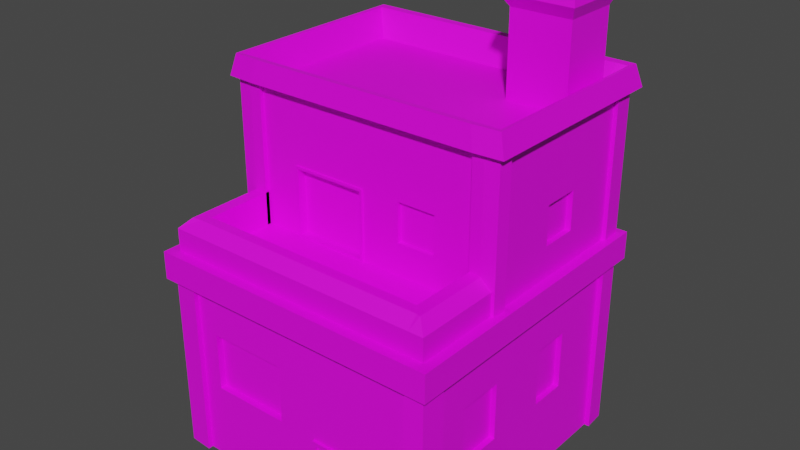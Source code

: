 # Source: Building03.blend  (saved by Blender 3.6.11; exported with 4.5.12 LTS)
import bpy
from mathutils import Matrix  # noqa: F401  (used for matrix-valued properties, if any)

bpy.ops.wm.read_factory_settings(use_empty=True)
scene = bpy.context.scene
scene.name = 'Scene'

# ---- collections
col_collection = bpy.data.collections.new('Collection'); scene.collection.children.link(col_collection)

# ---- images (referenced by path relative to the original .blend; pixels are not part of the script)
import os
ASSET_DIR = os.environ.get("B2B_ASSET_DIR", "")  # directory of the original .blend (textures are referenced by path, not embedded)
HERE = os.path.dirname(os.path.abspath(__file__))  # packed textures are extracted next to this script under _unpacked/

def load_image(name, relpath, width, height, colorspace="sRGB"):
    """Load a texture the original file referenced (path relative to the .blend, or extracted next to this script)."""
    p = next((c for c in (os.path.join(HERE, relpath), os.path.join(ASSET_DIR, relpath)) if relpath and os.path.exists(c)), "")
    if p:
        img = bpy.data.images.load(p, check_existing=True)
        img.name = name
    else:  # same state as the original file: an image datablock whose file is absent (Cycles renders it pink)
        img = bpy.data.images.new(name, width, height)
        img.source = "FILE"
        img.filepath = "//" + (relpath or name)
    img.colorspace_settings.name = colorspace
    return img
img_new_color_atlas_psd = load_image('new_color_atlas.psd', 'new_color_atlas.psd', 1024, 1024, 'sRGB')

# ---- materials (node trees are filled in below, after node groups)
mat_material_001 = bpy.data.materials.new('Material.001')
mat_material_001.use_transparent_shadow = False

# ---- material node trees
mat_material_001.use_nodes = True; mat_material_001.node_tree.nodes.clear()
_N = mat_material_001.node_tree.nodes; _L = mat_material_001.node_tree.links
n0 = _N.new('ShaderNodeBsdfPrincipled'); n0.name = 'Principled BSDF'; n0.location = (10, 300)
n0.distribution = 'GGX'
n0.subsurface_method = 'RANDOM_WALK_SKIN'
n0.inputs[3].default_value = 1.45
n0.inputs[27].default_value = (0.0, 0.0, 0.0, 1.0)
n0.inputs[28].default_value = 1.0
n1 = _N.new('ShaderNodeOutputMaterial'); n1.name = 'Material Output'; n1.location = (300, 300)
n2 = _N.new('ShaderNodeTexImage'); n2.name = 'Image Texture'; n2.location = (-296, 216)
n2.image = img_new_color_atlas_psd
_L.new(n0.outputs[0], n1.inputs[0])
_L.new(n2.outputs[0], n0.inputs[0])
n1.is_active_output = True

# ---- world
world_world = bpy.data.worlds.new('World'); scene.world = world_world
world_world.use_nodes = True; world_world.node_tree.nodes.clear()
_N = world_world.node_tree.nodes; _L = world_world.node_tree.links
n0 = _N.new('ShaderNodeOutputWorld'); n0.name = 'World Output'; n0.location = (300, 300)
n1 = _N.new('ShaderNodeBackground'); n1.name = 'Background'; n1.location = (10, 300)
n1.inputs[0].default_value = (0.05088, 0.05088, 0.05088, 1.0)
_L.new(n1.outputs[0], n0.inputs[0])
n0.is_active_output = True
world_world.color = (0.05088, 0.05088, 0.05088)
world_world.use_sun_shadow = False
world_world.sun_shadow_jitter_overblur = 0.0

# ---- meshes
me_plane_002 = bpy.data.meshes.new('Plane.002')
me_plane_002.from_pydata([(-2.503, 2.407, 0.6959), (2.447, 2.407, 0.6959), (-2.416, 2.407, 6.154), (2.447, 2.407, 6.154), (-2.416, 2.407, 3.425), (2.447, 2.407, 3.425), (2.447, -1.822, 0.6959), (2.447, -1.822, 3.425), (2.447, -0.8206, 6.154), (2.447, -0.8206, 3.425), (-2.416, -0.74, 6.154), (-2.416, -0.74, 3.425), (0.4186, -0.8206, 6.154), (0.4186, -0.8206, 3.425), (-2.461, -2.429, 0.7943), (0.2588, -2.429, 0.7943), (-2.461, -2.429, 3.514), (0.2588, -2.429, 3.514)], [], [(4, 2, 3, 5), (0, 4, 5, 1), (5, 7, 6, 1), (3, 8, 9, 5), (4, 11, 10, 2), (8, 12, 13, 9), (14, 15, 17, 16)])
_uv = me_plane_002.uv_layers.new(name='UVMap')
_uv.uv.foreach_set('vector', [0.4515, 0.1951, 0.4515, 0.1907, 0.4427, 0.1907, 0.4427, 0.1951, 0.4515, 0.1995, 0.4515, 0.1951, 0.4427, 0.1951, 0.4427, 0.1995, 0.4427, 0.1951, 0.4427, 0.1951, 0.4427, 0.1995, 0.4427, 0.1995, 0.4427, 0.1907, 0.4427, 0.1907, 0.4427, 0.1951, 0.4427, 0.1951, 0.4515, 0.1951, 0.4515, 0.1951, 0.4515, 0.1907, 0.4515, 0.1907, 0.4427, 0.1907, 0.4427, 0.1907, 0.4427, 0.1951, 0.4427, 0.1951, 0.4315, 0.2013, 0.4161, 0.2013, 0.4161, 0.1859, 0.4315, 0.1859])
me_plane_002.materials.append(mat_material_001)
me_plane_002.update()
me_plane_001 = bpy.data.meshes.new('Plane.001')
me_plane_001.from_pydata([(-2.548, -2.548, 0.0), (2.548, -2.548, 0.0), (-2.548, 2.548, 0.0), (2.548, 2.548, 0.0), (-2.548, 2.548, 3.814), (-2.548, -2.548, 3.814), (2.548, -2.548, 3.814), (2.548, 2.548, 3.814), (-2.548, 2.548, 3.305), (2.548, -2.548, 3.305), (2.548, 2.548, 3.305), (-2.548, -2.548, 3.305), (-2.736, 2.736, 3.814), (-2.736, -2.736, 3.814), (2.736, -2.736, 3.814), (2.736, 2.736, 3.814), (-2.736, 2.736, 3.305), (2.736, -2.736, 3.305), (2.736, 2.736, 3.305), (-2.736, -2.736, 3.305), (-2.548, -2.176, 0.0), (2.548, -2.176, 0.0), (-2.548, -2.176, 3.814), (2.548, -2.176, 3.814), (-2.548, -2.176, 1.416), (2.548, -2.176, 1.416), (-2.548, -2.176, 3.305), (2.548, -2.176, 3.305), (-2.736, -2.336, 3.814), (2.736, -2.336, 3.814), (-2.736, -2.336, 3.305), (2.736, -2.336, 3.305), (2.548, -0.8978, 0.0), (2.548, -0.8978, 3.814), (-2.548, -0.8978, 1.416), (-2.548, -0.8978, 3.305), (2.736, -0.964, 3.814), (-2.736, -0.964, 3.305), (-2.548, -0.8978, 0.0), (-2.548, -0.8978, 3.814), (2.548, -0.8978, 1.416), (2.548, -0.8978, 3.305), (-2.736, -0.964, 3.814), (2.736, -0.964, 3.305), (-2.124, -0.8978, 3.814), (-2.124, -2.176, 3.814), (2.134, -2.176, 3.814), (2.134, -0.8978, 3.814), (2.548, -0.8978, 6.399), (2.548, 2.548, 6.399), (-2.548, 2.548, 6.399), (-2.548, -0.8978, 6.399), (-2.124, -0.8978, 6.399), (2.134, -0.8978, 6.399), (2.548, -0.8978, 6.766), (2.548, 2.548, 6.766), (-2.548, 2.548, 6.766), (-2.548, -0.8978, 6.766), (-2.124, -0.8978, 6.766), (2.134, -0.8978, 6.766), (2.721, -1.047, 6.388), (2.721, 2.77, 6.388), (-2.721, 2.77, 6.388), (-2.721, -1.047, 6.388), (-2.201, -1.081, 6.388), (2.211, -1.081, 6.388), (2.615, -0.9839, 6.777), (2.615, 2.684, 6.777), (-2.615, 2.684, 6.777), (-2.615, -0.9839, 6.777), (-2.115, -1.017, 6.777), (2.125, -1.017, 6.777), (2.377, -0.8203, 6.246), (2.271, 2.293, 6.246), (-2.376, 2.393, 6.246), (-2.376, -0.8203, 6.246), (-1.981, -0.8203, 6.246), (1.991, -0.8203, 6.246), (-1.82, -2.548, 0.0), (-1.092, -2.548, 0.0), (-0.364, -2.548, 0.0), (0.4326, -2.548, 0.0686), (1.024, -2.548, 0.0686), (1.82, -2.548, 0.0), (-1.82, -2.548, 3.814), (-1.092, -2.548, 3.814), (-0.364, -2.548, 3.814), (0.364, -2.548, 3.814), (1.092, -2.548, 3.814), (1.82, -2.548, 3.814), (1.82, -2.548, 1.416), (1.024, -2.548, 1.348), (0.4326, -2.548, 1.348), (-0.364, -2.548, 1.416), (-1.092, -2.548, 1.416), (-1.82, -2.548, 1.416), (1.82, -2.548, 3.305), (1.092, -2.548, 3.305), (0.364, -2.548, 3.305), (-0.364, -2.548, 3.305), (-1.092, -2.548, 3.305), (-1.82, -2.548, 3.305), (-1.954, -2.736, 3.814), (-1.173, -2.736, 3.814), (-0.3909, -2.736, 3.814), (0.3909, -2.736, 3.814), (1.173, -2.736, 3.814), (1.954, -2.736, 3.814), (1.954, -2.736, 3.305), (1.173, -2.736, 3.305), (0.3909, -2.736, 3.305), (-0.3909, -2.736, 3.305), (-1.173, -2.736, 3.305), (-1.954, -2.736, 3.305), (0.364, -2.548, 0.0), (1.092, -2.548, 0.0), (1.092, -2.548, 1.416), (0.364, -2.548, 1.416), (0.4326, -2.546, 0.0686), (1.024, -2.546, 0.0686), (1.024, -2.546, 1.348), (0.4326, -2.546, 1.348), (0.364, -2.548, 0.0), (1.092, -2.548, 0.0), (1.092, -2.548, 1.416), (0.364, -2.548, 1.416), (0.4326, -2.548, 0.0686), (1.024, -2.548, 0.0686), (1.024, -2.548, 1.348), (0.4326, -2.548, 1.348), (0.364, -2.594, 0.0), (1.092, -2.594, 0.0), (1.092, -2.594, 1.416), (0.364, -2.594, 1.416), (0.4326, -2.594, 0.0686), (1.024, -2.594, 0.0686), (1.024, -2.594, 1.348), (0.4326, -2.594, 1.348), (-2.548, -1.537, 0.0), (-2.548, -1.537, 3.814), (2.548, -1.537, 1.416), (2.548, -1.537, 3.305), (-2.736, -1.65, 3.814), (2.736, -1.65, 3.305), (2.548, -1.537, 0.0), (2.548, -1.537, 3.814), (-2.548, -1.537, 1.416), (-2.548, -1.537, 3.305), (2.736, -1.65, 3.814), (-2.736, -1.65, 3.305), (-2.124, -1.537, 3.814), (2.134, -1.537, 3.814), (2.548, -0.2086, 0.0), (2.548, 0.4806, 0.0), (2.548, 1.17, 0.0), (2.548, 2.213, 0.0), (2.548, -0.2086, 3.814), (2.548, 0.4806, 3.814), (2.548, 1.17, 3.814), (2.548, 2.213, 3.814), (-2.548, -0.2086, 1.416), (-2.548, 0.4806, 1.416), (-2.548, 1.17, 1.416), (-2.548, 2.213, 1.416), (-2.548, -0.2086, 3.305), (-2.548, 0.4806, 3.305), (-2.548, 1.17, 3.305), (-2.548, 2.213, 3.305), (2.736, -0.224, 3.814), (2.736, 0.5161, 3.814), (2.736, 1.256, 3.814), (2.736, 2.377, 3.814), (-2.736, -0.224, 3.305), (-2.736, 0.5161, 3.305), (-2.736, 1.256, 3.305), (-2.736, 2.377, 3.305), (-2.548, 2.213, 0.0), (-2.548, 1.17, 0.0), (-2.548, 2.213, 3.814), (-2.548, 1.17, 3.814), (-2.548, 0.4806, 3.814), (-2.548, -0.2086, 3.814), (2.548, 2.213, 1.416), (2.548, 1.17, 1.416), (2.548, 0.4806, 1.416), (2.548, -0.2086, 1.416), (2.548, 2.213, 3.305), (2.548, 1.17, 3.305), (2.548, 0.4806, 3.305), (2.548, -0.2086, 3.305), (-2.736, 2.377, 3.814), (-2.736, 1.256, 3.814), (-2.736, 0.5161, 3.814), (-2.736, -0.224, 3.814), (2.736, 2.377, 3.305), (2.736, 1.256, 3.305), (2.736, 0.5161, 3.305), (2.736, -0.224, 3.305), (2.548, -0.2086, 6.399), (2.548, 0.4806, 6.399), (2.548, 1.17, 6.399), (2.548, 2.213, 6.399), (-2.548, 2.213, 6.399), (-2.548, 1.17, 6.399), (-2.548, 0.4806, 6.399), (-2.548, -0.2086, 6.399), (2.548, -0.2086, 6.766), (2.548, 0.4806, 6.766), (2.548, 1.17, 6.766), (2.548, 2.213, 6.766), (-2.548, 2.213, 6.766), (-2.548, 1.17, 6.766), (-2.548, 0.4806, 6.766), (-2.548, -0.2086, 6.766), (2.721, -0.2835, 6.388), (2.721, 0.4798, 6.388), (2.721, 1.243, 6.388), (2.721, 2.398, 6.388), (-2.721, 2.398, 6.388), (-2.721, 1.243, 6.388), (-2.721, 0.4798, 6.388), (-2.721, -0.2835, 6.388), (2.615, -0.2503, 6.777), (2.615, 0.4833, 6.777), (2.615, 1.217, 6.777), (2.615, 2.327, 6.777), (-2.615, 2.327, 6.777), (-2.615, 1.217, 6.777), (-2.615, 0.4833, 6.777), (-2.615, -0.2503, 6.777), (2.377, -0.1776, 6.246), (2.377, 0.4652, 6.246), (2.271, 1.238, 6.246), (2.271, 2.036, 6.246), (-2.376, 2.081, 6.246), (-2.376, 1.108, 6.246), (-2.376, 0.4652, 6.246), (-2.376, -0.1776, 6.246), (2.217, 2.548, 0.0), (1.092, 2.548, 0.0), (0.364, 2.548, 0.0), (-0.364, 2.548, 0.0), (-1.092, 2.548, 0.0), (-2.21, 2.548, 0.0), (2.217, 2.548, 3.814), (1.092, 2.548, 3.814), (0.364, 2.548, 3.814), (-0.364, 2.548, 3.814), (-1.092, 2.548, 3.814), (-2.21, 2.548, 3.814), (-2.21, 2.548, 1.416), (-1.092, 2.548, 1.416), (-0.364, 2.548, 1.416), (0.364, 2.548, 1.416), (1.092, 2.548, 1.416), (2.217, 2.548, 1.416), (-2.21, 2.548, 3.305), (-1.092, 2.548, 3.305), (-0.364, 2.548, 3.305), (0.364, 2.548, 3.305), (1.092, 2.548, 3.305), (2.217, 2.548, 3.305), (2.38, 2.736, 3.814), (1.173, 2.736, 3.814), (0.3909, 2.736, 3.814), (-0.3909, 2.736, 3.814), (-1.173, 2.736, 3.814), (-2.373, 2.736, 3.814), (-2.373, 2.736, 3.305), (-1.173, 2.736, 3.305), (-0.3909, 2.736, 3.305), (0.3909, 2.736, 3.305), (1.173, 2.736, 3.305), (2.38, 2.736, 3.305), (2.217, 2.548, 6.399), (1.092, 2.548, 6.399), (0.364, 2.548, 6.399), (-0.364, 2.548, 6.399), (-1.092, 2.548, 6.399), (-2.21, 2.548, 6.399), (2.217, 2.548, 6.766), (1.092, 2.548, 6.766), (0.364, 2.548, 6.766), (-0.364, 2.548, 6.766), (-1.092, 2.548, 6.766), (-2.21, 2.548, 6.766), (2.367, 2.77, 6.388), (1.166, 2.77, 6.388), (0.3887, 2.77, 6.388), (-0.3888, 2.77, 6.388), (-1.166, 2.77, 6.388), (-2.359, 2.77, 6.388), (2.275, 2.684, 6.777), (1.121, 2.684, 6.777), (0.3736, 2.684, 6.777), (-0.3736, 2.684, 6.777), (-1.121, 2.684, 6.777), (-2.268, 2.684, 6.777), (2.017, 2.293, 6.246), (1.157, 2.293, 6.246), (0.3396, 2.393, 6.246), (-0.3394, 2.393, 6.246), (-1.018, 2.393, 6.246), (-2.06, 2.393, 6.246), (2.067, -0.1776, 6.246), (1.019, -0.1776, 6.246), (0.3396, -0.1776, 6.246), (-0.3394, -0.1776, 6.246), (-1.018, -0.1776, 6.246), (-2.06, -0.1776, 6.246), (2.067, 0.4652, 6.246), (1.019, 0.4652, 6.246), (0.3396, 0.4652, 6.246), (-0.3394, 0.4652, 6.246), (-1.018, 0.4652, 6.246), (-2.06, 0.4652, 6.246), (2.017, 1.238, 6.246), (1.157, 1.238, 6.246), (0.3396, 1.108, 6.246), (-0.3394, 1.108, 6.246), (-1.018, 1.108, 6.246), (-2.06, 1.108, 6.246), (2.373, 2.077, 7.969), (1.157, 2.036, 6.246), (0.3396, 2.081, 6.246), (-0.3394, 2.081, 6.246), (-1.018, 2.081, 6.246), (-2.06, 2.081, 6.246), (-2.313, -0.2086, 0.0), (-2.313, -0.8978, 0.0), (-2.313, -0.8978, 1.416), (-2.313, -0.2086, 1.416), (-2.313, 0.4806, 1.416), (-2.313, 1.17, 1.416), (-2.313, 1.17, 0.0), (-2.313, 0.4806, 0.0), (-2.124, -2.176, 4.42), (-2.124, -0.8978, 4.42), (2.134, -2.176, 4.42), (-2.124, -1.537, 4.42), (2.134, -0.8978, 4.42), (2.134, -1.537, 4.42), (1.425, -0.8978, 3.814), (0.7149, -0.8978, 3.814), (-0.04027, -0.8978, 3.859), (-0.7048, -0.8978, 3.859), (-1.369, -0.8978, 3.859), (1.425, -2.176, 3.814), (0.7149, -2.176, 3.814), (0.005046, -2.176, 3.814), (-0.7048, -2.176, 3.814), (-1.415, -2.176, 3.814), (1.425, -0.8978, 6.399), (0.7149, -0.8978, 6.399), (0.005048, -0.8978, 6.399), (-0.7048, -0.8978, 6.399), (-1.415, -0.8978, 6.399), (1.425, -0.8978, 6.766), (0.7149, -0.8978, 6.766), (0.005048, -0.8978, 6.766), (-0.7048, -0.8978, 6.766), (-1.415, -0.8978, 6.766), (1.476, -1.081, 6.388), (0.7404, -1.081, 6.388), (0.005168, -1.081, 6.388), (-0.7301, -1.081, 6.388), (-1.465, -1.081, 6.388), (1.418, -1.017, 6.777), (0.7117, -1.017, 6.777), (0.005031, -1.017, 6.777), (-0.7016, -1.017, 6.777), (-1.408, -1.017, 6.777), (1.329, -0.8203, 6.246), (0.6668, -0.8203, 6.246), (0.004821, -0.8203, 6.246), (-0.6571, -0.8203, 6.246), (-1.319, -0.8203, 6.246), (-1.415, -1.537, 3.814), (-0.7048, -1.537, 3.814), (0.005047, -1.537, 3.814), (0.7149, -1.537, 3.814), (1.425, -1.537, 3.814), (1.425, -2.176, 4.42), (0.7149, -2.176, 4.42), (0.005046, -2.176, 4.42), (-0.7048, -2.176, 4.42), (-1.415, -2.176, 4.42), (2.134, -0.8978, 5.106), (-2.124, -0.8978, 5.106), (-2.548, 2.213, 5.106), (-2.548, 1.617, 5.106), (-2.548, 0.1715, 5.106), (-2.548, -0.2086, 5.106), (2.548, -0.2086, 5.106), (2.548, 0.4806, 5.106), (2.548, 1.17, 5.106), (2.548, 2.213, 5.106), (2.217, 2.548, 5.106), (1.092, 2.548, 5.106), (0.364, 2.548, 5.106), (-0.364, 2.548, 5.106), (-1.092, 2.548, 5.106), (-2.21, 2.548, 5.106), (-1.369, -0.8978, 5.061), (-0.7048, -0.8978, 5.061), (-0.04027, -0.8978, 5.061), (0.7149, -0.8978, 5.106), (1.425, -0.8978, 5.106), (0.005048, -0.8978, 3.814), (-0.7048, -0.8978, 3.814), (-1.415, -0.8978, 3.814), (-1.415, -0.8978, 5.106), (0.005048, -0.8978, 5.106), (-0.7048, -0.8978, 5.106), (-0.7048, -0.7759, 3.859), (-0.7048, -0.7759, 5.061), (-0.04027, -0.7759, 3.859), (-1.369, -0.7759, 3.859), (-1.369, -0.7759, 5.061), (-0.04027, -0.7759, 5.061), (0.005048, -0.9345, 3.814), (-0.7048, -0.9345, 3.814), (-1.415, -0.9345, 3.814), (-1.415, -0.9345, 5.106), (0.005048, -0.9345, 5.106), (-0.7048, -0.9345, 5.106), (-0.04027, -0.9345, 3.859), (-0.7048, -0.9345, 3.859), (-1.369, -0.9345, 3.859), (-1.369, -0.9345, 5.061), (-0.04027, -0.9345, 5.061), (-0.7048, -0.9345, 5.061), (2.548, -2.176, 2.473), (-2.548, -2.176, 2.473), (-2.548, -0.8978, 2.473), (2.548, -0.8978, 2.473), (-1.82, -2.548, 2.473), (-1.092, -2.548, 2.473), (-0.364, -2.548, 2.473), (0.364, -2.548, 2.473), (1.092, -2.548, 2.473), (1.82, -2.548, 2.473), (2.548, -1.537, 2.473), (-2.548, -1.537, 2.473), (-2.548, 2.213, 2.473), (-2.548, 1.17, 2.473), (-2.548, 0.4806, 2.473), (-2.548, -0.2086, 2.473), (2.548, -0.2086, 2.473), (2.548, 0.4806, 2.473), (2.548, 1.17, 2.473), (2.548, 2.213, 2.473), (2.217, 2.548, 2.473), (1.092, 2.548, 2.473), (0.364, 2.548, 2.473), (-0.364, 2.548, 2.473), (-1.092, 2.548, 2.473), (-2.21, 2.548, 2.473), (2.282, -2.548, 0.0), (2.282, -2.548, 3.814), (2.451, -2.736, 3.814), (2.282, -2.548, 1.416), (2.282, -2.548, 3.305), (2.451, -2.736, 3.305), (2.282, -2.548, 2.473), (-2.184, -2.548, 1.416), (-2.184, -2.548, 3.305), (-2.345, -2.736, 3.305), (-2.184, -2.548, 0.0), (-2.184, -2.548, 3.814), (-2.345, -2.736, 3.814), (-2.184, -2.548, 2.473), (-2.642, -2.176, 0.0), (-2.615, -2.615, 0.0), (2.282, -2.642, 0.0), (2.615, -2.615, 0.0), (2.642, 2.213, 0.0), (2.615, 2.615, 0.0), (-2.21, 2.642, 0.0), (-2.615, 2.615, 0.0), (2.615, 2.615, 1.416), (-2.615, -2.615, 1.416), (-2.615, 2.615, 1.416), (2.615, 2.615, 2.473), (2.615, -2.615, 1.416), (-2.615, -2.615, 2.473), (-2.642, 2.213, 1.416), (2.642, -2.176, 1.416), (-2.184, -2.642, 1.416), (2.217, 2.642, 1.416), (-2.615, 2.615, 2.473), (-2.615, 2.615, 3.305), (2.615, -2.615, 2.473), (2.615, -2.615, 3.305), (-2.642, 2.213, 3.305), (2.642, -2.176, 3.305), (-2.184, -2.642, 3.305), (-2.615, -2.615, 3.305), (2.217, 2.642, 3.305), (2.615, 2.615, 3.305), (2.642, -2.176, 0.0), (-2.642, -2.176, 1.416), (-2.642, -2.176, 3.305), (2.642, -2.176, 2.473), (-2.642, -2.176, 2.473), (-2.642, 2.213, 0.0), (2.642, 2.213, 1.416), (2.642, 2.213, 3.305), (-2.642, 2.213, 2.473), (2.642, 2.213, 2.473), (2.217, 2.642, 0.0), (-2.21, 2.642, 1.416), (-2.21, 2.642, 3.305), (2.217, 2.642, 2.473), (-2.21, 2.642, 2.473), (-2.184, -2.642, 2.473), (2.282, -2.642, 1.416), (2.282, -2.642, 3.305), (2.282, -2.642, 2.473), (-2.184, -2.642, 0.0), (-2.548, -0.5532, 3.814), (-2.736, -0.594, 3.814), (-2.548, -0.5532, 6.399), (-2.548, -0.5532, 6.766), (-2.721, -0.6651, 6.388), (-2.615, -0.6171, 6.777), (-2.376, -0.499, 6.246), (-2.548, -0.5532, 1.416), (-2.548, -0.5532, 3.305), (-2.736, -0.594, 3.305), (-2.313, -0.5532, 0.0), (-2.313, -0.5532, 1.416), (-2.548, -0.5532, 5.106), (-2.548, -0.5532, 2.473), (-2.336, -0.8978, 3.814), (-2.336, -0.8978, 6.399), (-2.336, -0.8978, 6.766), (-2.461, -1.064, 6.388), (-2.365, -1.0, 6.777), (-2.179, -0.8203, 6.246), (-2.336, -2.176, 4.42), (-2.336, -0.8978, 4.42), (-2.336, -1.537, 4.42), (2.341, -0.8978, 3.814), (2.341, -0.8978, 6.399), (2.341, -0.8978, 6.766), (2.466, -1.064, 6.388), (2.37, -1.0, 6.777), (2.184, -0.8203, 6.246), (2.341, -2.176, 4.42), (2.341, -0.8978, 4.42), (2.341, -1.537, 4.42), (2.548, -0.704, 1.416), (2.548, -0.704, 3.305), (2.736, -0.7559, 3.305), (2.548, -0.704, 0.0), (2.548, -0.704, 3.814), (2.736, -0.7559, 3.814), (2.548, -0.704, 6.399), (2.548, -0.704, 6.766), (2.721, -0.8321, 6.388), (2.615, -0.7776, 6.777), (2.377, -0.6396, 6.246), (2.548, -0.704, 5.106), (2.548, -0.704, 2.473), (2.623, 2.213, 3.814), (2.601, 2.601, 3.814), (-2.21, 2.623, 3.814), (-2.601, 2.601, 3.814), (-2.623, -0.5532, 3.814), (-2.601, -0.9503, 3.814), (-2.336, -0.9721, 3.814), (2.341, -0.9721, 3.814), (2.134, -0.9721, 3.814), (2.623, 2.213, 6.399), (2.601, 2.601, 6.399), (-2.21, 2.623, 6.399), (-2.601, 2.601, 6.399), (-2.623, -0.5532, 6.399), (-2.601, -0.9503, 6.399), (-2.336, -0.9721, 6.399), (2.341, -0.9721, 6.399), (2.134, -0.9721, 6.399), (2.601, -0.9503, 5.106), (2.601, -0.9503, 6.399), (2.134, -0.9721, 5.106), (2.601, 2.601, 5.106), (-2.124, -0.9721, 5.106), (-2.124, -0.9721, 3.814), (-2.601, -0.9503, 5.106), (-2.601, 2.601, 5.106), (-2.623, 2.213, 3.814), (-2.623, 2.213, 6.399), (-2.623, 2.213, 5.106), (2.623, 2.213, 5.106), (2.217, 2.623, 3.814), (2.217, 2.623, 6.399), (2.217, 2.623, 5.106), (-2.21, 2.623, 5.106), (2.601, -0.9503, 3.814), (-2.124, -0.9721, 6.399), (2.623, -0.704, 5.106), (-2.336, -0.9721, 5.106), (2.341, -0.9721, 5.106), (-2.623, -0.5532, 5.106), (2.623, -0.704, 3.814), (2.623, -0.704, 6.399), (2.134, -0.8978, 4.395), (-2.124, -0.8978, 4.395), (-2.548, 2.213, 4.395), (-2.548, 1.617, 4.395), (-2.548, 0.1715, 4.395), (-2.548, -0.2086, 4.395), (2.548, -0.2086, 4.395), (2.548, 0.4806, 4.395), (2.548, 1.17, 4.395), (2.548, 2.213, 4.395), (2.217, 2.548, 4.395), (1.092, 2.548, 4.395), (0.364, 2.548, 4.395), (-0.364, 2.548, 4.395), (-1.092, 2.548, 4.395), (-2.21, 2.548, 4.395), (-1.415, -0.8978, 4.395), (0.005048, -0.8978, 4.395), (0.7149, -0.8978, 4.395), (1.425, -0.8978, 4.395), (-1.369, -0.8978, 4.4), (-0.04027, -0.8978, 4.4), (-0.7048, -0.7759, 4.4), (-1.369, -0.7759, 4.4), (-0.04027, -0.7759, 4.4), (-1.415, -0.9345, 4.395), (0.005048, -0.9345, 4.395), (-1.369, -0.9345, 4.4), (-0.04027, -0.9345, 4.4), (-2.548, -0.5532, 4.395), (2.548, -0.704, 4.395), (2.134, -0.9721, 4.395), (-2.124, -0.9721, 4.395), (-2.601, -0.9503, 4.395), (-2.601, 2.601, 4.395), (2.601, -0.9503, 4.395), (2.601, 2.601, 4.395), (-2.623, 2.213, 4.395), (2.623, 2.213, 4.395), (2.217, 2.623, 4.395), (-2.21, 2.623, 4.395), (-2.623, -0.5532, 4.395), (-2.336, -0.9721, 4.395), (2.341, -0.9721, 4.395), (2.623, -0.704, 4.395), (-2.239, 1.617, 4.395), (-2.239, 1.617, 5.106), (-2.239, 0.1715, 4.395), (-2.239, 0.1715, 5.106), (1.092, 2.289, 4.395), (1.092, 2.289, 5.106), (0.364, 2.289, 4.395), (0.364, 2.289, 5.106), (-0.364, 2.289, 4.395), (-0.364, 2.289, 5.106), (2.321, 0.4806, 4.395), (2.321, 0.4806, 5.106), (2.321, 1.17, 4.395), (2.321, 1.17, 5.106), (2.206, 1.17, 1.416), (2.206, 0.4806, 1.416), (2.206, 0.4806, 2.473), (2.206, 1.17, 2.473), (2.253, -0.704, 1.416), (2.253, -0.8978, 1.416), (2.253, -1.537, 1.416), (2.253, -0.8978, 2.473), (2.253, -1.537, 2.473), (2.253, -0.704, 2.473), (-0.364, -2.2, 1.416), (-1.092, -2.2, 1.416), (-1.82, -2.2, 1.416), (-1.82, -2.2, 2.473), (-1.092, -2.2, 2.473), (-0.364, -2.2, 2.473), (2.271, 2.036, 7.748), (2.271, 2.293, 7.748), (2.271, 1.238, 7.748), (2.017, 2.293, 7.748), (1.157, 2.293, 7.748), (2.017, 1.238, 7.748), (1.157, 1.238, 7.748), (2.192, 2.1, 8.229), (1.157, 2.036, 7.748), (2.373, 2.39, 7.969), (2.373, 1.101, 7.969), (2.062, 2.39, 7.969), (1.011, 2.39, 7.969), (2.062, 1.101, 7.969), (1.011, 1.101, 7.969), (1.011, 2.077, 7.969), (2.192, 2.207, 8.229), (2.192, 1.275, 8.229), (2.088, 2.207, 8.229), (1.182, 2.207, 8.229), (2.088, 1.275, 8.229), (1.182, 1.275, 8.229), (1.08, 2.058, 8.207), (2.325, 2.058, 8.207), (2.325, 2.344, 8.207), (2.325, 1.166, 8.207), (2.041, 2.344, 8.207), (1.08, 2.344, 8.207), (2.041, 1.166, 8.207), (1.08, 1.166, 8.207), (1.182, 2.1, 8.229), (2.192, 2.1, 6.501), (2.088, 2.1, 6.501), (1.182, 2.1, 6.501), (2.088, 1.275, 6.501), (2.088, 2.207, 6.501), (2.192, 2.207, 6.501), (2.192, 1.275, 6.501), (1.182, 2.207, 6.501), (1.182, 1.275, 6.501), (1.092, 2.065, 1.416), (2.217, 2.065, 1.416), (2.217, 2.065, 2.473), (1.092, 2.065, 2.473), (-2.21, 2.007, 1.416), (-1.092, 2.007, 1.416), (-1.092, 2.007, 2.473), (-2.21, 2.007, 2.473), (-0.364, 2.122, 1.416), (0.364, 2.122, 1.416), (0.364, 2.122, 2.473), (-0.364, 2.122, 2.473), (-2.353, -2.176, 4.42), (-2.548, -2.176, 4.229), (-2.548, -2.548, 4.229), (-2.352, -2.375, 4.42), (1.82, -2.358, 4.42), (1.82, -2.548, 4.229), (2.548, -2.548, 4.229), (2.353, -2.372, 4.42), (-2.353, -1.537, 4.42), (-2.548, -1.537, 4.229), (2.548, -2.176, 4.229), (2.354, -2.176, 4.42), (2.354, -1.537, 4.42), (2.548, -1.537, 4.229), (2.354, -0.8978, 4.42), (2.548, -0.8978, 4.229), (-2.548, -0.8978, 4.229), (-2.353, -0.8978, 4.42), (-1.82, -2.548, 4.229), (-1.82, -2.358, 4.42), (-1.092, -2.358, 4.42), (-1.092, -2.548, 4.229), (-0.364, -2.358, 4.42), (-0.364, -2.548, 4.229), (0.364, -2.548, 4.229), (0.364, -2.358, 4.42), (1.092, -2.548, 4.229), (1.092, -2.358, 4.42), (2.282, -2.358, 4.42), (2.282, -2.548, 4.229), (-2.184, -2.358, 4.42), (-2.184, -2.548, 4.229), (0.7149, -0.4472, 4.395), (0.7149, -0.4472, 5.106), (1.425, -0.4472, 4.395), (1.425, -0.4472, 5.106)], [(128, 91), (82, 127), (129, 92), (126, 81)], [(637, 563, 601, 651), (186, 10, 18, 194), (469, 5, 13, 470), (256, 8, 16, 268), (244, 7, 15, 262), (27, 9, 493, 495), (167, 8, 491, 494), (24, 20, 472, 501), (452, 261, 498, 513), (461, 458, 474, 516), (11, 26, 502, 497), (21, 25, 487, 500), (462, 464, 518, 517), (268, 16, 12, 267), (463, 17, 14, 460), (194, 18, 15, 171), (30, 19, 13, 28), (23, 6, 14, 29), (462, 9, 17, 463), (178, 4, 12, 190), (26, 11, 19, 30), (147, 26, 30, 149), (5, 22, 28, 13), (145, 23, 29, 148), (149, 30, 28, 142), (17, 31, 29, 14), (182, 155, 476, 506), (443, 433, 26, 147), (471, 466, 496, 515), (138, 20, 24, 146), (9, 27, 31, 17), (150, 44, 337, 339), (527, 160, 331, 531), (533, 434, 35, 528), (529, 37, 42, 521), (556, 33, 36, 557), (528, 35, 37, 529), (139, 39, 42, 142), (143, 43, 36, 148), (442, 435, 41, 141), (144, 32, 40, 140), (141, 41, 43, 143), (87, 88, 760, 758), (381, 347, 46, 151), (39, 139, 743, 750), (45, 150, 339, 336), (86, 87, 758, 757), (536, 57, 69, 538), (274, 49, 575, 596), (407, 387, 53, 352), (544, 53, 582, 581), (39, 534, 571, 570), (522, 532, 604, 578), (545, 54, 72, 548), (279, 50, 62, 291), (352, 53, 65, 362), (210, 56, 68, 226), (201, 49, 61, 217), (545, 59, 71, 547), (524, 63, 69, 525), (217, 61, 67, 225), (546, 60, 66, 547), (537, 64, 70, 538), (291, 62, 68, 297), (362, 65, 71, 367), (544, 48, 60, 546), (559, 54, 66, 561), (522, 51, 63, 524), (361, 58, 70, 371), (280, 55, 67, 292), (535, 52, 64, 537), (299, 323, 690, 686), (536, 58, 76, 539), (285, 56, 74, 303), (357, 59, 77, 372), (523, 57, 75, 526), (209, 55, 73, 233), (466, 101, 113, 467), (101, 100, 112, 113), (100, 99, 111, 112), (99, 98, 110, 111), (98, 97, 109, 110), (97, 96, 108, 109), (467, 113, 102, 470), (113, 112, 103, 102), (112, 111, 104, 103), (111, 110, 105, 104), (110, 109, 106, 105), (109, 108, 107, 106), (471, 436, 101, 466), (436, 437, 100, 101), (437, 438, 99, 100), (438, 439, 98, 99), (439, 440, 97, 98), (440, 441, 96, 97), (468, 78, 95, 465), (78, 79, 94, 95), (79, 80, 93, 94), (80, 114, 117, 93), (115, 83, 90, 116), (459, 89, 107, 460), (89, 88, 106, 107), (88, 87, 105, 106), (87, 86, 104, 105), (86, 85, 103, 104), (85, 84, 102, 103), (115, 116, 124, 123), (135, 136, 120, 119), (118, 119, 120, 121), (134, 135, 119, 118), (125, 122, 130, 133), (137, 134, 118, 121), (117, 114, 122, 125), (135, 134, 130, 131), (137, 136, 132, 133), (134, 137, 133, 130), (136, 135, 131, 132), (123, 124, 132, 131), (136, 137, 121, 120), (351, 45, 336, 386), (342, 381, 151, 47), (734, 540, 542, 742), (27, 141, 143, 31), (21, 144, 140, 25), (432, 442, 141, 27), (31, 143, 148, 29), (22, 139, 142, 28), (38, 138, 146, 34), (434, 443, 147, 35), (37, 149, 142, 42), (33, 145, 148, 36), (35, 147, 149, 37), (559, 206, 230, 562), (206, 207, 231, 230), (207, 208, 232, 231), (208, 209, 233, 232), (56, 210, 234, 74), (210, 211, 235, 234), (211, 212, 236, 235), (212, 213, 237, 236), (548, 72, 562), (304, 230, 231, 310), (310, 231, 232, 316), (73, 298, 685, 683), (50, 202, 218, 62), (202, 203, 219, 218), (203, 204, 220, 219), (204, 205, 221, 220), (55, 209, 225, 67), (209, 208, 224, 225), (208, 207, 223, 224), (207, 206, 222, 223), (560, 214, 222, 561), (214, 215, 223, 222), (215, 216, 224, 223), (216, 217, 225, 224), (62, 218, 226, 68), (218, 219, 227, 226), (219, 220, 228, 227), (220, 221, 229, 228), (558, 198, 214, 560), (198, 199, 215, 214), (199, 200, 216, 215), (200, 201, 217, 216), (523, 213, 229, 525), (213, 212, 228, 229), (212, 211, 227, 228), (211, 210, 226, 227), (535, 51, 579, 580), (389, 390, 203, 202), (390, 391, 204, 203), (391, 392, 205, 204), (563, 393, 198, 558), (393, 394, 199, 198), (394, 395, 200, 199), (395, 396, 201, 200), (8, 167, 175, 16), (167, 166, 174, 175), (166, 165, 173, 174), (165, 164, 172, 173), (7, 159, 171, 15), (159, 158, 170, 171), (158, 157, 169, 170), (157, 156, 168, 169), (16, 175, 190, 12), (175, 174, 191, 190), (174, 173, 192, 191), (173, 172, 193, 192), (26, 433, 504, 502), (444, 445, 166, 167), (445, 446, 165, 166), (446, 447, 164, 165), (433, 24, 501, 504), (176, 177, 162, 163), (161, 162, 333, 332), (38, 34, 330, 329), (520, 181, 193, 521), (181, 180, 192, 193), (180, 179, 191, 192), (179, 178, 190, 191), (554, 197, 168, 557), (197, 196, 169, 168), (196, 195, 170, 169), (195, 194, 171, 170), (564, 448, 189, 553), (448, 449, 188, 189), (449, 450, 187, 188), (450, 451, 186, 187), (555, 152, 185, 552), (152, 153, 184, 185), (153, 154, 183, 184), (154, 155, 182, 183), (553, 189, 197, 554), (189, 188, 196, 197), (188, 187, 195, 196), (187, 186, 194, 195), (235, 321, 327, 234), (321, 320, 326, 327), (320, 319, 325, 326), (319, 318, 324, 325), (318, 317, 323, 324), (232, 233, 682, 684), (236, 315, 321, 235), (315, 314, 320, 321), (314, 313, 319, 320), (313, 312, 318, 319), (312, 311, 317, 318), (311, 310, 316, 317), (237, 309, 315, 236), (309, 308, 314, 315), (308, 307, 313, 314), (307, 306, 312, 313), (306, 305, 311, 312), (305, 304, 310, 311), (55, 280, 298, 73), (280, 281, 299, 298), (281, 282, 300, 299), (282, 283, 301, 300), (283, 284, 302, 301), (284, 285, 303, 302), (234, 327, 303, 74), (327, 326, 302, 303), (326, 325, 301, 302), (325, 324, 300, 301), (324, 323, 299, 300), (317, 316, 687, 688), (56, 285, 297, 68), (285, 284, 296, 297), (284, 283, 295, 296), (283, 282, 294, 295), (282, 281, 293, 294), (281, 280, 292, 293), (61, 286, 292, 67), (286, 287, 293, 292), (287, 288, 294, 293), (288, 289, 295, 294), (289, 290, 296, 295), (290, 291, 297, 296), (49, 274, 286, 61), (274, 275, 287, 286), (275, 276, 288, 287), (276, 277, 289, 288), (277, 278, 290, 289), (278, 279, 291, 290), (520, 39, 570, 569), (397, 398, 275, 274), (398, 399, 276, 275), (399, 400, 277, 276), (400, 401, 278, 277), (401, 402, 279, 278), (18, 273, 262, 15), (273, 272, 263, 262), (272, 271, 264, 263), (271, 270, 265, 264), (270, 269, 266, 265), (269, 268, 267, 266), (250, 243, 478, 511), (452, 453, 260, 261), (453, 454, 259, 260), (454, 455, 258, 259), (455, 456, 257, 258), (456, 457, 256, 257), (468, 465, 488, 519), (238, 239, 254, 255), (239, 240, 253, 254), (240, 241, 252, 253), (241, 242, 251, 252), (242, 243, 250, 251), (4, 249, 267, 12), (249, 248, 266, 267), (248, 247, 265, 266), (247, 246, 264, 265), (246, 245, 263, 264), (245, 244, 262, 263), (10, 261, 273, 18), (261, 260, 272, 273), (260, 259, 271, 272), (259, 258, 270, 271), (258, 257, 269, 270), (257, 256, 268, 269), (530, 329, 330, 531), (334, 335, 332, 333), (335, 328, 331, 332), (162, 177, 334, 333), (160, 161, 332, 331), (5, 469, 765, 736), (542, 339, 337, 541), (145, 33, 749, 747), (139, 22, 735, 743), (6, 23, 744, 740), (33, 543, 550, 748, 749), (540, 336, 339, 542), (151, 46, 338, 341), (336, 540, 734, 737), (551, 549, 745, 746), (338, 741, 745, 549), (89, 459, 763, 739), (543, 47, 340, 550), (47, 151, 341, 340), (742, 542, 541, 751), (469, 84, 752, 765), (84, 85, 755, 752), (85, 86, 757, 755), (550, 551, 746, 748), (44, 150, 377, 410), (410, 377, 378, 409), (409, 378, 379, 408), (408, 379, 380, 343), (343, 380, 381, 342), (46, 347, 382, 338), (347, 348, 383, 382), (348, 349, 384, 383), (349, 350, 385, 384), (350, 351, 386, 385), (58, 361, 376, 76), (361, 360, 375, 376), (360, 359, 374, 375), (359, 358, 373, 374), (358, 357, 372, 373), (59, 357, 367, 71), (357, 358, 368, 367), (358, 359, 369, 368), (359, 360, 370, 369), (360, 361, 371, 370), (64, 366, 371, 70), (366, 365, 370, 371), (365, 364, 369, 370), (364, 363, 368, 369), (363, 362, 367, 368), (52, 356, 366, 64), (356, 355, 365, 366), (355, 354, 364, 365), (354, 353, 363, 364), (353, 352, 362, 363), (388, 411, 356, 52), (411, 413, 355, 356), (413, 412, 354, 355), (412, 406, 353, 354), (406, 407, 352, 353), (150, 45, 351, 377), (377, 351, 350, 378), (378, 350, 349, 379), (379, 349, 348, 380), (380, 348, 347, 381), (406, 625, 766, 767), (624, 625, 406, 412), (627, 346, 417, 630), (405, 404, 415, 419), (608, 623, 411, 388), (621, 622, 402, 401), (620, 621, 401, 400), (400, 399, 659, 661), (618, 619, 658, 656), (617, 618, 398, 397), (249, 4, 568, 567), (615, 616, 396, 395), (615, 395, 665, 664), (613, 614, 394, 393), (637, 613, 393, 563), (611, 612, 392, 391), (611, 391, 655, 654), (609, 610, 390, 389), (7, 244, 595, 566), (51, 522, 578, 579), (389, 202, 592, 593), (159, 7, 566, 565), (626, 607, 387, 407), (48, 544, 581, 584), (50, 279, 576, 577), (345, 346, 428, 427), (412, 413, 425, 424), (409, 408, 420, 421), (623, 410, 422, 632), (404, 405, 430, 431), (344, 345, 427, 426), (629, 631, 419, 415), (630, 629, 415, 418), (345, 344, 416, 414), (404, 403, 418, 415), (628, 405, 419, 631), (346, 345, 414, 417), (426, 427, 421, 420), (427, 428, 422, 421), (634, 429, 423, 632), (635, 426, 420, 633), (431, 430, 424, 425), (429, 431, 425, 423), (403, 404, 431, 429), (410, 409, 421, 422), (413, 411, 423, 425), (627, 403, 429, 634), (624, 412, 424, 633), (628, 344, 426, 635), (251, 250, 726, 727), (252, 251, 456, 455), (253, 252, 730, 731), (254, 253, 454, 453), (255, 254, 722, 723), (432, 27, 495, 503), (183, 182, 451, 450), (450, 449, 668, 669), (185, 184, 449, 448), (552, 185, 448, 564), (161, 160, 447, 446), (162, 161, 446, 445), (163, 162, 445, 444), (25, 432, 503, 487), (34, 146, 443, 434), (25, 140, 442, 432), (116, 90, 441, 440), (117, 116, 440, 439), (93, 117, 439, 438), (95, 94, 677, 678), (437, 436, 679, 680), (465, 95, 436, 471), (564, 435, 673, 675), (527, 34, 434, 533), (146, 24, 433, 443), (163, 444, 508, 486), (465, 471, 515, 488), (457, 250, 511, 514), (8, 256, 512, 491), (1, 21, 500, 475), (90, 461, 464, 441), (459, 6, 740, 763), (6, 459, 460, 14), (96, 462, 463, 108), (108, 463, 460, 107), (441, 464, 462, 96), (83, 458, 461, 90), (186, 451, 509, 507), (88, 89, 739, 760), (464, 461, 516, 518), (176, 163, 486, 505), (19, 467, 470, 13), (11, 466, 467, 19), (84, 469, 470, 102), (472, 473, 481, 501), (476, 477, 480, 506), (474, 475, 484, 516), (478, 479, 482, 511), (504, 485, 497, 502), (509, 483, 499, 507), (518, 492, 493, 517), (514, 490, 491, 512), (492, 503, 495, 493), (475, 500, 487, 484), (490, 508, 494, 491), (479, 505, 486, 482), (483, 513, 498, 499), (477, 510, 489, 480), (480, 489, 513, 483), (482, 486, 508, 490), (484, 487, 503, 492), (511, 482, 490, 514), (516, 484, 492, 518), (506, 480, 483, 509), (501, 481, 485, 504), (481, 488, 515, 485), (473, 519, 488, 481), (485, 515, 496, 497), (10, 186, 507, 499), (451, 182, 506, 509), (466, 11, 497, 496), (444, 167, 494, 508), (2, 176, 505, 479), (9, 462, 517, 493), (20, 0, 473, 472), (255, 452, 513, 489), (261, 10, 499, 498), (3, 238, 510, 477), (0, 468, 519, 473), (458, 1, 475, 474), (256, 457, 514, 512), (155, 3, 477, 476), (238, 255, 489, 510), (243, 2, 479, 478), (160, 527, 533, 447), (612, 636, 532, 392), (328, 530, 531, 331), (39, 520, 521, 42), (57, 523, 525, 69), (213, 523, 526, 237), (205, 522, 524, 221), (221, 524, 525, 229), (392, 532, 522, 205), (164, 528, 529, 172), (172, 529, 521, 193), (447, 533, 528, 164), (34, 527, 531, 330), (609, 389, 593, 644), (44, 534, 541, 337), (737, 764, 753, 754, 756, 759, 761, 738, 762, 741, 338, 382, 383, 384, 385, 386, 336), (23, 145, 747, 744), (57, 536, 539, 75), (51, 535, 537, 63), (63, 537, 538, 69), (543, 33, 599, 572), (58, 536, 538, 70), (622, 249, 567, 647), (534, 39, 750, 751, 541), (340, 341, 551, 550), (341, 338, 549, 551), (53, 544, 546, 65), (65, 546, 547, 71), (54, 545, 547, 66), (59, 545, 548, 77), (49, 201, 574, 575), (552, 564, 675, 670), (4, 178, 591, 568), (41, 553, 554, 43), (32, 555, 552, 40), (435, 564, 553, 41), (43, 554, 557, 36), (279, 402, 598, 576), (48, 558, 560, 60), (60, 560, 561, 66), (54, 559, 562, 72), (206, 559, 561, 222), (156, 556, 557, 168), (603, 583, 584, 581), (594, 586, 575, 574), (602, 587, 600, 580), (604, 589, 579, 578), (598, 590, 577, 576), (590, 593, 592, 577), (586, 597, 596, 575), (643, 646, 597, 586), (641, 644, 593, 590), (647, 641, 590, 598), (648, 640, 589, 604), (649, 639, 587, 602), (645, 643, 586, 594), (650, 642, 583, 603), (640, 649, 602, 589), (589, 602, 580, 579), (638, 650, 603, 585), (585, 603, 581, 582), (642, 651, 601, 583), (583, 601, 606, 584), (607, 47, 573, 638), (397, 274, 596, 597), (616, 159, 565, 645), (534, 44, 588, 571), (617, 397, 597, 646), (201, 396, 594, 574), (608, 388, 587, 639), (53, 387, 585, 582), (52, 535, 580, 600), (47, 543, 572, 573), (636, 520, 569, 648), (33, 556, 605, 599), (202, 50, 577, 592), (388, 52, 600, 587), (563, 558, 606, 601), (558, 48, 584, 606), (532, 636, 648, 604), (44, 608, 639, 588), (244, 617, 646, 595), (396, 616, 645, 594), (387, 607, 638, 585), (599, 605, 651, 642), (573, 572, 650, 638), (570, 571, 649, 640), (572, 599, 642, 650), (565, 566, 643, 645), (571, 588, 639, 649), (569, 570, 640, 648), (567, 568, 641, 647), (568, 591, 644, 641), (566, 595, 646, 643), (402, 622, 647, 598), (178, 609, 644, 591), (181, 520, 636, 612), (405, 628, 635, 430), (408, 624, 633, 420), (346, 627, 634, 428), (430, 635, 633, 424), (428, 634, 632, 422), (344, 628, 631, 416), (417, 414, 629, 630), (414, 416, 631, 629), (411, 623, 632, 423), (342, 47, 607, 626), (178, 179, 610, 609), (179, 180, 611, 610), (180, 181, 612, 611), (556, 156, 613, 637), (156, 157, 614, 613), (157, 158, 615, 614), (158, 159, 616, 615), (244, 245, 618, 617), (245, 246, 619, 618), (246, 247, 620, 619), (247, 248, 621, 620), (248, 249, 622, 621), (44, 410, 623, 608), (403, 627, 630, 418), (408, 343, 625, 624), (343, 342, 626, 625), (556, 637, 651, 605), (652, 654, 655, 653), (391, 390, 653, 655), (610, 611, 654, 652), (390, 610, 652, 653), (658, 660, 661, 659), (656, 658, 659, 657), (619, 620, 660, 658), (620, 400, 661, 660), (398, 618, 656, 657), (399, 398, 657, 659), (662, 664, 665, 663), (395, 394, 663, 665), (614, 615, 664, 662), (394, 614, 662, 663), (667, 666, 669, 668), (183, 450, 669, 666), (184, 183, 666, 667), (449, 184, 667, 668), (672, 671, 673, 674), (671, 670, 675, 673), (40, 552, 670, 671), (442, 140, 672, 674), (140, 40, 671, 672), (435, 442, 674, 673), (677, 676, 681, 680), (678, 677, 680, 679), (438, 437, 680, 681), (94, 93, 676, 677), (93, 438, 681, 676), (436, 95, 678, 679), (686, 690, 697, 694), (684, 682, 322, 692), (685, 686, 694, 693), (688, 687, 695, 696), (323, 317, 688, 690), (316, 232, 684, 687), (233, 73, 683, 682), (298, 299, 686, 685), (693, 694, 709, 708), (696, 695, 710, 711), (322, 691, 706, 705), (691, 693, 708, 706), (690, 688, 696, 697), (687, 684, 692, 695), (683, 685, 693, 691), (682, 683, 691, 322), (698, 700, 717, 718), (702, 699, 719, 716), (712, 703, 721, 715), (699, 689, 713, 719), (692, 322, 705, 707), (694, 697, 704, 709), (697, 696, 711, 704), (695, 692, 707, 710), (698, 689, 705, 706), (689, 699, 707, 705), (700, 698, 706, 708), (701, 700, 708, 709), (699, 702, 710, 707), (702, 703, 711, 710), (703, 712, 704, 711), (712, 701, 709, 704), (714, 713, 718, 717), (716, 719, 713, 714), (721, 716, 714, 715), (715, 714, 717, 720), (689, 698, 718, 713), (701, 712, 715, 720), (703, 702, 716, 721), (700, 701, 720, 717), (526, 75, 539), (526, 539, 76), (309, 237, 526), (308, 309, 376), (309, 526, 76), (376, 309, 76), (376, 375, 308), (307, 308, 375), (306, 307, 374), (374, 307, 375), (374, 373, 306), (305, 306, 373), (372, 304, 305), (562, 230, 304), (304, 372, 77), (77, 562, 304), (373, 372, 305), (562, 77, 548), (723, 722, 725, 724), (452, 255, 723, 724), (254, 453, 725, 722), (453, 452, 724, 725), (727, 726, 729, 728), (250, 457, 729, 726), (457, 456, 728, 729), (456, 251, 727, 728), (731, 730, 733, 732), (252, 455, 733, 730), (455, 454, 732, 733), (454, 253, 731, 732), (735, 736, 737, 734), (763, 740, 741, 762), (743, 735, 734, 742), (740, 744, 745, 741), (747, 749, 748, 746), (765, 752, 753, 764), (752, 755, 754, 753), (755, 757, 756, 754), (757, 758, 759, 756), (758, 760, 761, 759), (760, 739, 738, 761), (750, 743, 742, 751), (744, 747, 746, 745), (739, 763, 762, 738), (736, 765, 764, 737), (22, 5, 736, 735), (766, 768, 769, 767), (625, 626, 768, 766), (626, 407, 769, 768), (407, 406, 767, 769), (117, 133, 132, 116)])
_uv = me_plane_001.uv_layers.new(name='UVMap')
_uv.uv.foreach_set('vector', [0.4411, 0.3135, 0.4411, 0.3135, 0.4411, 0.3135, 0.4411, 0.3135, 0.9473, 0.6945, 0.9473, 0.6953, 0.9473, 0.6953, 0.9473, 0.6945, 0.9355, 0.6827, 0.9346, 0.6827, 0.9346, 0.6827, 0.9355, 0.6827, 0.9355, 0.6953, 0.9346, 0.6953, 0.9346, 0.6953, 0.9355, 0.6953, 0.9465, 0.6953, 0.9473, 0.6953, 0.9473, 0.6953, 0.9465, 0.6953, 0.4459, 0.6861, 0.4459, 0.6852, 0.4459, 0.6852, 0.4459, 0.6861, 0.4332, 0.697, 0.4332, 0.6978, 0.4332, 0.6978, 0.4332, 0.697, 0.4284, 0.3099, 0.4284, 0.3099, 0.4284, 0.3099, 0.4284, 0.3099, 0.4403, 0.3216, 0.4403, 0.3216, 0.4403, 0.3216, 0.4403, 0.3216, 0.4404, 0.309, 0.4404, 0.309, 0.4404, 0.309, 0.4404, 0.309, 0.4332, 0.6852, 0.4332, 0.6861, 0.4332, 0.6861, 0.4332, 0.6852, 0.4411, 0.3099, 0.4411, 0.3099, 0.4411, 0.3099, 0.4411, 0.3099, 0.4404, 0.309, 0.4404, 0.309, 0.4404, 0.309, 0.4404, 0.309, 0.9355, 0.6953, 0.9346, 0.6953, 0.9346, 0.6953, 0.9355, 0.6953, 0.9466, 0.6827, 0.9473, 0.6827, 0.9473, 0.6827, 0.9466, 0.6827, 0.9473, 0.6945, 0.9473, 0.6953, 0.9473, 0.6953, 0.9473, 0.6945, 0.9346, 0.6836, 0.9346, 0.6827, 0.9346, 0.6827, 0.9346, 0.6836, 0.9473, 0.6836, 0.9473, 0.6827, 0.9473, 0.6827, 0.9473, 0.6836, 0.9466, 0.6827, 0.9473, 0.6827, 0.9473, 0.6827, 0.9466, 0.6827, 0.9346, 0.6945, 0.9346, 0.6953, 0.9346, 0.6953, 0.9346, 0.6945, 0.9346, 0.6836, 0.9346, 0.6827, 0.9346, 0.6827, 0.9346, 0.6836, 0.9346, 0.6852, 0.9346, 0.6836, 0.9346, 0.6836, 0.9346, 0.6852, 0.9346, 0.6827, 0.9346, 0.6836, 0.9346, 0.6836, 0.9346, 0.6827, 0.9473, 0.6852, 0.9473, 0.6836, 0.9473, 0.6836, 0.9473, 0.6852, 0.9346, 0.6852, 0.9346, 0.6836, 0.9346, 0.6836, 0.9346, 0.6852, 0.9473, 0.6827, 0.9473, 0.6836, 0.9473, 0.6836, 0.9473, 0.6827, 0.4411, 0.3208, 0.4411, 0.3208, 0.4411, 0.3208, 0.4411, 0.3208, 0.4332, 0.6877, 0.4332, 0.6861, 0.4332, 0.6861, 0.4332, 0.6877, 0.4341, 0.6852, 0.4341, 0.6852, 0.4341, 0.6852, 0.4341, 0.6852, 0.4332, 0.6877, 0.4332, 0.6861, 0.4332, 0.6861, 0.4332, 0.6877, 0.9473, 0.6827, 0.9473, 0.6836, 0.9473, 0.6836, 0.9473, 0.6827, 0.4295, 0.3115, 0.4295, 0.3131, 0.4295, 0.3131, 0.4295, 0.3115, 0.4584, 0.4533, 0.4584, 0.4541, 0.4584, 0.4541, 0.4584, 0.4533, 0.4332, 0.6901, 0.4332, 0.6893, 0.4332, 0.6893, 0.4332, 0.6901, 0.9346, 0.6876, 0.9346, 0.6868, 0.9346, 0.6868, 0.9346, 0.6876, 0.9473, 0.6872, 0.9473, 0.6868, 0.9473, 0.6868, 0.9473, 0.6872, 0.9346, 0.6876, 0.9346, 0.6868, 0.9346, 0.6868, 0.9346, 0.6876, 0.9346, 0.6852, 0.9346, 0.6868, 0.9346, 0.6868, 0.9346, 0.6852, 0.9473, 0.6852, 0.9473, 0.6868, 0.9473, 0.6868, 0.9473, 0.6852, 0.4459, 0.6877, 0.4459, 0.6893, 0.4459, 0.6893, 0.4459, 0.6877, 0.4459, 0.6877, 0.4459, 0.6893, 0.4459, 0.6893, 0.4459, 0.6877, 0.9473, 0.6852, 0.9473, 0.6868, 0.9473, 0.6868, 0.9473, 0.6852, 0.4357, 0.309, 0.4375, 0.309, 0.4375, 0.309, 0.4357, 0.309, 0.9281, 0.6965, 0.9281, 0.6949, 0.9299, 0.6949, 0.9299, 0.6965, 0.4284, 0.3131, 0.4284, 0.3115, 0.4284, 0.3115, 0.4284, 0.3131, 0.4295, 0.3099, 0.4295, 0.3115, 0.4295, 0.3115, 0.4295, 0.3099, 0.4339, 0.309, 0.4357, 0.309, 0.4357, 0.309, 0.4339, 0.309, 0.429, 0.3131, 0.4284, 0.3131, 0.4284, 0.3131, 0.429, 0.3131, 0.445, 0.6978, 0.4459, 0.6978, 0.4459, 0.6978, 0.445, 0.6978, 0.4431, 0.6893, 0.4448, 0.6893, 0.4448, 0.6893, 0.4431, 0.6893, 0.4453, 0.6893, 0.4448, 0.6893, 0.4448, 0.6893, 0.4453, 0.6893, 0.4332, 0.6893, 0.4337, 0.6893, 0.4337, 0.6893, 0.4332, 0.6893, 0.4332, 0.6901, 0.4332, 0.6901, 0.4332, 0.6901, 0.4332, 0.6901, 0.4406, 0.3131, 0.4411, 0.3131, 0.4411, 0.3131, 0.4406, 0.3131, 0.4293, 0.3216, 0.4284, 0.3216, 0.4284, 0.3216, 0.4293, 0.3216, 0.4383, 0.3131, 0.4401, 0.3131, 0.4401, 0.3131, 0.4383, 0.3131, 0.4284, 0.3208, 0.4284, 0.3216, 0.4284, 0.3216, 0.4284, 0.3208, 0.4411, 0.3208, 0.4411, 0.3216, 0.4411, 0.3216, 0.4411, 0.3208, 0.4406, 0.3131, 0.4401, 0.3131, 0.4401, 0.3131, 0.4406, 0.3131, 0.4284, 0.3139, 0.4284, 0.3131, 0.4284, 0.3131, 0.4284, 0.3139, 0.4411, 0.3208, 0.4411, 0.3216, 0.4411, 0.3216, 0.4411, 0.3208, 0.4406, 0.3131, 0.4411, 0.3131, 0.4411, 0.3131, 0.4406, 0.3131, 0.429, 0.3131, 0.4295, 0.3131, 0.4295, 0.3131, 0.429, 0.3131, 0.4293, 0.3216, 0.4284, 0.3216, 0.4284, 0.3216, 0.4293, 0.3216, 0.4383, 0.3131, 0.4401, 0.3131, 0.4401, 0.3131, 0.4383, 0.3131, 0.4406, 0.3131, 0.4411, 0.3131, 0.4411, 0.3131, 0.4406, 0.3131, 0.4411, 0.3135, 0.4411, 0.3131, 0.4411, 0.3131, 0.4411, 0.3135, 0.4284, 0.3139, 0.4284, 0.3131, 0.4284, 0.3131, 0.4284, 0.3139, 0.4312, 0.3131, 0.4295, 0.3131, 0.4295, 0.3131, 0.4312, 0.3131, 0.4403, 0.3216, 0.4411, 0.3216, 0.4411, 0.3216, 0.4403, 0.3216, 0.429, 0.3131, 0.4295, 0.3131, 0.4295, 0.3131, 0.429, 0.3131, 0.9414, 0.6968, 0.9414, 0.696, 0.9414, 0.696, 0.9414, 0.6968, 0.429, 0.3131, 0.4295, 0.3131, 0.4295, 0.3131, 0.429, 0.3131, 0.4293, 0.3216, 0.4284, 0.3216, 0.4284, 0.3216, 0.4293, 0.3216, 0.4383, 0.3131, 0.4401, 0.3131, 0.4401, 0.3131, 0.4383, 0.3131, 0.4284, 0.3139, 0.4284, 0.3131, 0.4284, 0.3131, 0.4284, 0.3139, 0.4411, 0.3208, 0.4411, 0.3216, 0.4411, 0.3216, 0.4411, 0.3208, 0.9355, 0.6827, 0.9365, 0.6827, 0.9365, 0.6827, 0.9355, 0.6827, 0.9365, 0.6827, 0.9383, 0.6827, 0.9383, 0.6827, 0.9365, 0.6827, 0.9383, 0.6827, 0.9401, 0.6827, 0.9401, 0.6827, 0.9383, 0.6827, 0.9401, 0.6827, 0.9419, 0.6827, 0.9419, 0.6827, 0.9401, 0.6827, 0.9419, 0.6827, 0.9437, 0.6827, 0.9437, 0.6827, 0.9419, 0.6827, 0.9437, 0.6827, 0.9455, 0.6827, 0.9455, 0.6827, 0.9437, 0.6827, 0.9355, 0.6827, 0.9365, 0.6827, 0.9365, 0.6827, 0.9355, 0.6827, 0.9365, 0.6827, 0.9383, 0.6827, 0.9383, 0.6827, 0.9365, 0.6827, 0.9383, 0.6827, 0.9401, 0.6827, 0.9401, 0.6827, 0.9383, 0.6827, 0.9401, 0.6827, 0.9419, 0.6827, 0.9419, 0.6827, 0.9401, 0.6827, 0.9419, 0.6827, 0.9437, 0.6827, 0.9437, 0.6827, 0.9419, 0.6827, 0.9437, 0.6827, 0.9455, 0.6827, 0.9455, 0.6827, 0.9437, 0.6827, 0.4341, 0.6852, 0.435, 0.6852, 0.435, 0.6852, 0.4341, 0.6852, 0.435, 0.6852, 0.4368, 0.6852, 0.4368, 0.6852, 0.435, 0.6852, 0.4368, 0.6852, 0.4386, 0.6852, 0.4386, 0.6852, 0.4368, 0.6852, 0.4386, 0.6852, 0.4404, 0.6852, 0.4404, 0.6852, 0.4386, 0.6852, 0.4404, 0.6852, 0.4422, 0.6852, 0.4422, 0.6852, 0.4404, 0.6852, 0.4422, 0.6852, 0.444, 0.6852, 0.444, 0.6852, 0.4422, 0.6852, 0.4341, 0.6852, 0.435, 0.6852, 0.435, 0.6852, 0.4341, 0.6852, 0.435, 0.6852, 0.4368, 0.6852, 0.4368, 0.6852, 0.435, 0.6852, 0.4368, 0.6852, 0.4386, 0.6852, 0.4386, 0.6852, 0.4368, 0.6852, 0.4386, 0.6852, 0.4404, 0.6852, 0.4404, 0.6852, 0.4386, 0.6852, 0.4422, 0.6852, 0.444, 0.6852, 0.444, 0.6852, 0.4422, 0.6852, 0.9466, 0.6827, 0.9455, 0.6827, 0.9455, 0.6827, 0.9466, 0.6827, 0.9455, 0.6827, 0.9437, 0.6827, 0.9437, 0.6827, 0.9455, 0.6827, 0.9437, 0.6827, 0.9419, 0.6827, 0.9419, 0.6827, 0.9437, 0.6827, 0.9419, 0.6827, 0.9401, 0.6827, 0.9401, 0.6827, 0.9419, 0.6827, 0.9401, 0.6827, 0.9383, 0.6827, 0.9383, 0.6827, 0.9401, 0.6827, 0.9383, 0.6827, 0.9365, 0.6827, 0.9365, 0.6827, 0.9383, 0.6827, 0.4422, 0.6852, 0.4422, 0.6852, 0.4422, 0.6852, 0.4422, 0.6852, 0.4433, 0.442, 0.4433, 0.442, 0.4433, 0.442, 0.4433, 0.442, 0.9398, 0.6842, 0.9412, 0.6842, 0.9412, 0.6842, 0.9398, 0.6842, 0.4419, 0.442, 0.4433, 0.442, 0.4433, 0.442, 0.4419, 0.442, 0.4417, 0.442, 0.4417, 0.442, 0.4417, 0.442, 0.4417, 0.442, 0.4419, 0.442, 0.4419, 0.442, 0.4419, 0.442, 0.4419, 0.442, 0.4404, 0.6852, 0.4404, 0.6852, 0.4404, 0.6852, 0.4404, 0.6852, 0.4433, 0.442, 0.4419, 0.442, 0.4417, 0.442, 0.4435, 0.442, 0.4419, 0.442, 0.4433, 0.442, 0.4435, 0.442, 0.4417, 0.442, 0.4419, 0.442, 0.4419, 0.442, 0.4417, 0.442, 0.4417, 0.442, 0.4433, 0.442, 0.4433, 0.442, 0.4435, 0.442, 0.4435, 0.442, 0.4435, 0.442, 0.4435, 0.442, 0.4435, 0.442, 0.4435, 0.442, 0.4433, 0.442, 0.4419, 0.442, 0.4419, 0.442, 0.4433, 0.442, 0.4312, 0.3099, 0.4295, 0.3099, 0.4295, 0.3099, 0.4312, 0.3099, 0.9281, 0.6981, 0.9281, 0.6965, 0.9299, 0.6965, 0.9299, 0.6981, 0.4289, 0.3099, 0.429, 0.3099, 0.429, 0.3115, 0.4289, 0.3115, 0.9473, 0.6836, 0.9473, 0.6852, 0.9473, 0.6852, 0.9473, 0.6836, 0.4459, 0.6861, 0.4459, 0.6877, 0.4459, 0.6877, 0.4459, 0.6861, 0.4459, 0.6861, 0.4459, 0.6877, 0.4459, 0.6877, 0.4459, 0.6861, 0.9473, 0.6836, 0.9473, 0.6852, 0.9473, 0.6852, 0.9473, 0.6836, 0.9346, 0.6836, 0.9346, 0.6852, 0.9346, 0.6852, 0.9346, 0.6836, 0.4332, 0.6893, 0.4332, 0.6877, 0.4332, 0.6877, 0.4332, 0.6893, 0.4332, 0.6893, 0.4332, 0.6877, 0.4332, 0.6877, 0.4332, 0.6893, 0.9346, 0.6868, 0.9346, 0.6852, 0.9346, 0.6852, 0.9346, 0.6868, 0.9473, 0.6868, 0.9473, 0.6852, 0.9473, 0.6852, 0.9473, 0.6868, 0.9346, 0.6868, 0.9346, 0.6852, 0.9346, 0.6852, 0.9346, 0.6868, 0.4411, 0.3135, 0.4411, 0.3148, 0.4411, 0.3148, 0.4411, 0.3135, 0.4411, 0.3148, 0.4411, 0.3165, 0.4411, 0.3165, 0.4411, 0.3148, 0.4411, 0.3165, 0.4411, 0.3182, 0.4411, 0.3182, 0.4411, 0.3165, 0.4411, 0.3182, 0.4411, 0.3208, 0.4411, 0.3208, 0.4411, 0.3182, 0.4284, 0.3216, 0.4284, 0.3208, 0.4284, 0.3208, 0.4284, 0.3216, 0.4284, 0.3208, 0.4284, 0.3182, 0.4284, 0.3182, 0.4284, 0.3208, 0.4284, 0.3182, 0.4284, 0.3165, 0.4284, 0.3165, 0.4284, 0.3182, 0.4284, 0.3165, 0.4284, 0.3148, 0.4284, 0.3148, 0.4284, 0.3165, 0.4365, 0.3466, 0.437, 0.3466, 0.437, 0.3471, 0.4362, 0.3483, 0.437, 0.3483, 0.437, 0.35, 0.4362, 0.35, 0.4362, 0.35, 0.437, 0.35, 0.437, 0.3517, 0.4362, 0.3517, 0.945, 0.6968, 0.9442, 0.6968, 0.9442, 0.6968, 0.945, 0.6968, 0.4284, 0.3216, 0.4284, 0.3208, 0.4284, 0.3208, 0.4284, 0.3216, 0.4284, 0.3208, 0.4284, 0.3182, 0.4284, 0.3182, 0.4284, 0.3208, 0.4284, 0.3182, 0.4284, 0.3165, 0.4284, 0.3165, 0.4284, 0.3182, 0.4284, 0.3165, 0.4284, 0.3148, 0.4284, 0.3148, 0.4284, 0.3165, 0.4411, 0.3216, 0.4411, 0.3208, 0.4411, 0.3208, 0.4411, 0.3216, 0.4411, 0.3208, 0.4411, 0.3182, 0.4411, 0.3182, 0.4411, 0.3208, 0.4411, 0.3182, 0.4411, 0.3165, 0.4411, 0.3165, 0.4411, 0.3182, 0.4411, 0.3165, 0.4411, 0.3148, 0.4411, 0.3148, 0.4411, 0.3165, 0.4411, 0.3135, 0.4411, 0.3148, 0.4411, 0.3148, 0.4411, 0.3135, 0.4411, 0.3148, 0.4411, 0.3165, 0.4411, 0.3165, 0.4411, 0.3148, 0.4411, 0.3165, 0.4411, 0.3182, 0.4411, 0.3182, 0.4411, 0.3165, 0.4411, 0.3182, 0.4411, 0.3208, 0.4411, 0.3208, 0.4411, 0.3182, 0.4284, 0.3216, 0.4284, 0.3208, 0.4284, 0.3208, 0.4284, 0.3216, 0.4284, 0.3208, 0.4284, 0.3182, 0.4284, 0.3182, 0.4284, 0.3208, 0.4284, 0.3182, 0.4284, 0.3165, 0.4284, 0.3165, 0.4284, 0.3182, 0.4284, 0.3165, 0.4284, 0.3148, 0.4284, 0.3148, 0.4284, 0.3165, 0.4411, 0.3135, 0.4411, 0.3148, 0.4411, 0.3148, 0.4411, 0.3135, 0.4411, 0.3148, 0.4411, 0.3165, 0.4411, 0.3165, 0.4411, 0.3148, 0.4411, 0.3165, 0.4411, 0.3182, 0.4411, 0.3182, 0.4411, 0.3165, 0.4411, 0.3182, 0.4411, 0.3208, 0.4411, 0.3208, 0.4411, 0.3182, 0.4284, 0.3139, 0.4284, 0.3148, 0.4284, 0.3148, 0.4284, 0.3139, 0.4284, 0.3148, 0.4284, 0.3165, 0.4284, 0.3165, 0.4284, 0.3148, 0.4284, 0.3165, 0.4284, 0.3182, 0.4284, 0.3182, 0.4284, 0.3165, 0.4284, 0.3182, 0.4284, 0.3208, 0.4284, 0.3208, 0.4284, 0.3182, 0.4337, 0.6893, 0.4332, 0.6893, 0.4332, 0.6893, 0.4337, 0.6893, 0.4332, 0.697, 0.4332, 0.6955, 0.4332, 0.6944, 0.4332, 0.697, 0.4332, 0.6955, 0.4332, 0.6919, 0.4332, 0.6927, 0.4332, 0.6944, 0.4332, 0.6919, 0.4332, 0.691, 0.4332, 0.691, 0.4332, 0.6927, 0.4459, 0.6898, 0.4459, 0.691, 0.4459, 0.691, 0.4459, 0.6898, 0.4459, 0.691, 0.4459, 0.6927, 0.4459, 0.6927, 0.4459, 0.691, 0.4459, 0.6927, 0.4459, 0.6944, 0.4459, 0.6944, 0.4459, 0.6927, 0.4459, 0.6944, 0.4459, 0.697, 0.4459, 0.697, 0.4459, 0.6944, 0.9346, 0.6953, 0.9346, 0.6945, 0.9346, 0.6945, 0.9346, 0.6953, 0.9346, 0.6945, 0.9346, 0.6919, 0.9346, 0.6919, 0.9346, 0.6945, 0.9346, 0.6919, 0.9346, 0.6902, 0.9346, 0.6902, 0.9346, 0.6919, 0.9346, 0.6902, 0.9346, 0.6885, 0.9346, 0.6885, 0.9346, 0.6902, 0.9473, 0.6953, 0.9473, 0.6945, 0.9473, 0.6945, 0.9473, 0.6953, 0.9473, 0.6945, 0.9473, 0.6919, 0.9473, 0.6919, 0.9473, 0.6945, 0.9473, 0.6919, 0.9473, 0.6902, 0.9473, 0.6902, 0.9473, 0.6919, 0.9473, 0.6902, 0.9473, 0.6885, 0.9473, 0.6885, 0.9473, 0.6902, 0.9346, 0.6953, 0.9346, 0.6945, 0.9346, 0.6945, 0.9346, 0.6953, 0.9346, 0.6945, 0.9346, 0.6919, 0.9346, 0.6919, 0.9346, 0.6945, 0.9346, 0.6919, 0.9346, 0.6902, 0.9346, 0.6902, 0.9346, 0.6919, 0.9346, 0.6902, 0.9346, 0.6885, 0.9346, 0.6885, 0.9346, 0.6902, 0.4284, 0.3099, 0.4284, 0.3099, 0.4284, 0.3099, 0.4284, 0.3099, 0.4332, 0.697, 0.4332, 0.6944, 0.4332, 0.6944, 0.4332, 0.697, 0.4332, 0.6944, 0.4332, 0.6927, 0.4332, 0.6927, 0.4332, 0.6944, 0.4332, 0.6927, 0.4332, 0.691, 0.4332, 0.691, 0.4332, 0.6927, 0.4284, 0.3099, 0.4284, 0.3099, 0.4284, 0.3099, 0.4284, 0.3099, 0.4332, 0.697, 0.4332, 0.6944, 0.4332, 0.6944, 0.4332, 0.697, 0.4584, 0.4558, 0.4584, 0.4575, 0.4584, 0.4575, 0.4584, 0.4558, 0.4584, 0.4524, 0.4584, 0.4524, 0.4584, 0.4524, 0.4584, 0.4524, 0.9346, 0.6876, 0.9346, 0.6885, 0.9346, 0.6885, 0.9346, 0.6876, 0.9346, 0.6885, 0.9346, 0.6902, 0.9346, 0.6902, 0.9346, 0.6885, 0.9346, 0.6902, 0.9346, 0.6919, 0.9346, 0.6919, 0.9346, 0.6902, 0.9346, 0.6919, 0.9346, 0.6945, 0.9346, 0.6945, 0.9346, 0.6919, 0.9473, 0.6872, 0.9473, 0.6885, 0.9473, 0.6885, 0.9473, 0.6872, 0.9473, 0.6885, 0.9473, 0.6902, 0.9473, 0.6902, 0.9473, 0.6885, 0.9473, 0.6902, 0.9473, 0.6919, 0.9473, 0.6919, 0.9473, 0.6902, 0.9473, 0.6919, 0.9473, 0.6945, 0.9473, 0.6945, 0.9473, 0.6919, 0.4459, 0.6898, 0.4459, 0.691, 0.4459, 0.691, 0.4459, 0.6898, 0.4459, 0.691, 0.4459, 0.6927, 0.4459, 0.6927, 0.4459, 0.691, 0.4459, 0.6927, 0.4459, 0.6944, 0.4459, 0.6944, 0.4459, 0.6927, 0.4459, 0.6944, 0.4459, 0.697, 0.4459, 0.697, 0.4459, 0.6944, 0.4459, 0.6898, 0.4459, 0.691, 0.4459, 0.691, 0.4459, 0.6898, 0.4459, 0.691, 0.4459, 0.6927, 0.4459, 0.6927, 0.4459, 0.691, 0.4459, 0.6927, 0.4459, 0.6944, 0.4459, 0.6944, 0.4459, 0.6927, 0.4459, 0.6944, 0.4459, 0.697, 0.4459, 0.697, 0.4459, 0.6944, 0.9473, 0.6872, 0.9473, 0.6885, 0.9473, 0.6885, 0.9473, 0.6872, 0.9473, 0.6885, 0.9473, 0.6902, 0.9473, 0.6902, 0.9473, 0.6885, 0.9473, 0.6902, 0.9473, 0.6919, 0.9473, 0.6919, 0.9473, 0.6902, 0.9473, 0.6919, 0.9473, 0.6945, 0.9473, 0.6945, 0.9473, 0.6919, 0.4244, 0.3517, 0.4252, 0.3517, 0.4252, 0.3543, 0.4244, 0.3543, 0.4252, 0.3517, 0.428, 0.3517, 0.428, 0.3543, 0.4252, 0.3543, 0.428, 0.3517, 0.4298, 0.3517, 0.4298, 0.3543, 0.428, 0.3543, 0.4298, 0.3517, 0.4316, 0.3517, 0.4316, 0.3543, 0.4298, 0.3543, 0.4316, 0.3517, 0.4334, 0.3517, 0.4334, 0.3543, 0.4316, 0.3543, 0.945, 0.6934, 0.945, 0.696, 0.945, 0.696, 0.945, 0.6934, 0.4244, 0.35, 0.4252, 0.35, 0.4252, 0.3517, 0.4244, 0.3517, 0.4252, 0.35, 0.428, 0.35, 0.428, 0.3517, 0.4252, 0.3517, 0.428, 0.35, 0.4298, 0.35, 0.4298, 0.3517, 0.428, 0.3517, 0.4298, 0.35, 0.4316, 0.35, 0.4316, 0.3517, 0.4298, 0.3517, 0.4316, 0.35, 0.4334, 0.35, 0.4334, 0.3517, 0.4316, 0.3517, 0.4334, 0.35, 0.4362, 0.35, 0.4362, 0.3517, 0.4334, 0.3517, 0.4244, 0.3483, 0.4252, 0.3483, 0.4252, 0.35, 0.4244, 0.35, 0.4252, 0.3483, 0.428, 0.3483, 0.428, 0.35, 0.4252, 0.35, 0.428, 0.3483, 0.4298, 0.3483, 0.4298, 0.35, 0.428, 0.35, 0.4298, 0.3483, 0.4316, 0.3483, 0.4316, 0.35, 0.4298, 0.35, 0.4316, 0.3483, 0.4334, 0.3483, 0.4334, 0.35, 0.4316, 0.35, 0.4334, 0.3483, 0.4362, 0.3483, 0.4362, 0.35, 0.4334, 0.35, 0.4411, 0.3216, 0.4403, 0.3216, 0.4403, 0.3216, 0.4411, 0.3216, 0.4403, 0.3216, 0.4375, 0.3216, 0.4375, 0.3216, 0.4403, 0.3216, 0.4375, 0.3216, 0.4357, 0.3216, 0.4357, 0.3216, 0.4375, 0.3216, 0.4357, 0.3216, 0.4339, 0.3216, 0.4339, 0.3216, 0.4357, 0.3216, 0.4339, 0.3216, 0.432, 0.3216, 0.432, 0.3216, 0.4339, 0.3216, 0.432, 0.3216, 0.4293, 0.3216, 0.4293, 0.3216, 0.432, 0.3216, 0.4244, 0.3543, 0.4252, 0.3543, 0.4252, 0.3551, 0.4244, 0.3551, 0.4252, 0.3543, 0.428, 0.3543, 0.428, 0.3551, 0.4252, 0.3551, 0.428, 0.3543, 0.4298, 0.3543, 0.4298, 0.3551, 0.428, 0.3551, 0.4298, 0.3543, 0.4316, 0.3543, 0.4316, 0.3551, 0.4298, 0.3551, 0.4316, 0.3543, 0.4334, 0.3543, 0.4334, 0.3551, 0.4316, 0.3551, 0.9414, 0.6934, 0.9442, 0.6934, 0.9442, 0.6934, 0.9414, 0.6934, 0.4284, 0.3216, 0.4293, 0.3216, 0.4293, 0.3216, 0.4284, 0.3216, 0.4293, 0.3216, 0.432, 0.3216, 0.432, 0.3216, 0.4293, 0.3216, 0.432, 0.3216, 0.4339, 0.3216, 0.4339, 0.3216, 0.432, 0.3216, 0.4339, 0.3216, 0.4357, 0.3216, 0.4357, 0.3216, 0.4339, 0.3216, 0.4357, 0.3216, 0.4375, 0.3216, 0.4375, 0.3216, 0.4357, 0.3216, 0.4375, 0.3216, 0.4403, 0.3216, 0.4403, 0.3216, 0.4375, 0.3216, 0.4411, 0.3216, 0.4403, 0.3216, 0.4403, 0.3216, 0.4411, 0.3216, 0.4403, 0.3216, 0.4375, 0.3216, 0.4375, 0.3216, 0.4403, 0.3216, 0.4375, 0.3216, 0.4357, 0.3216, 0.4357, 0.3216, 0.4375, 0.3216, 0.4357, 0.3216, 0.4339, 0.3216, 0.4339, 0.3216, 0.4357, 0.3216, 0.4339, 0.3216, 0.432, 0.3216, 0.432, 0.3216, 0.4339, 0.3216, 0.432, 0.3216, 0.4293, 0.3216, 0.4293, 0.3216, 0.432, 0.3216, 0.4411, 0.3216, 0.4403, 0.3216, 0.4403, 0.3216, 0.4411, 0.3216, 0.4403, 0.3216, 0.4375, 0.3216, 0.4375, 0.3216, 0.4403, 0.3216, 0.4375, 0.3216, 0.4357, 0.3216, 0.4357, 0.3216, 0.4375, 0.3216, 0.4357, 0.3216, 0.4339, 0.3216, 0.4339, 0.3216, 0.4357, 0.3216, 0.4339, 0.3216, 0.432, 0.3216, 0.432, 0.3216, 0.4339, 0.3216, 0.432, 0.3216, 0.4293, 0.3216, 0.4293, 0.3216, 0.432, 0.3216, 0.4332, 0.6901, 0.4332, 0.6893, 0.4332, 0.6893, 0.4332, 0.6901, 0.445, 0.6978, 0.4422, 0.6978, 0.4422, 0.6978, 0.445, 0.6978, 0.4422, 0.6978, 0.4404, 0.6978, 0.4404, 0.6978, 0.4422, 0.6978, 0.4404, 0.6978, 0.4386, 0.6978, 0.4386, 0.6978, 0.4404, 0.6978, 0.4386, 0.6978, 0.4368, 0.6978, 0.4368, 0.6978, 0.4386, 0.6978, 0.4368, 0.6978, 0.434, 0.6978, 0.434, 0.6978, 0.4368, 0.6978, 0.9473, 0.6953, 0.9465, 0.6953, 0.9465, 0.6953, 0.9473, 0.6953, 0.9465, 0.6953, 0.9437, 0.6953, 0.9437, 0.6953, 0.9465, 0.6953, 0.9437, 0.6953, 0.9419, 0.6953, 0.9419, 0.6953, 0.9437, 0.6953, 0.9419, 0.6953, 0.9401, 0.6953, 0.9401, 0.6953, 0.9419, 0.6953, 0.9401, 0.6953, 0.9383, 0.6953, 0.9383, 0.6953, 0.9401, 0.6953, 0.9383, 0.6953, 0.9355, 0.6953, 0.9355, 0.6953, 0.9383, 0.6953, 0.4293, 0.3216, 0.4293, 0.3216, 0.4293, 0.3216, 0.4293, 0.3216, 0.445, 0.6978, 0.4422, 0.6978, 0.4422, 0.6978, 0.445, 0.6978, 0.4422, 0.6978, 0.4404, 0.6978, 0.4404, 0.6978, 0.4422, 0.6978, 0.4404, 0.6978, 0.4386, 0.6978, 0.4386, 0.6978, 0.4404, 0.6978, 0.4386, 0.6978, 0.4368, 0.6978, 0.4368, 0.6978, 0.4386, 0.6978, 0.4368, 0.6978, 0.434, 0.6978, 0.434, 0.6978, 0.4368, 0.6978, 0.4341, 0.6852, 0.4341, 0.6852, 0.4341, 0.6852, 0.4341, 0.6852, 0.445, 0.6978, 0.4422, 0.6978, 0.4422, 0.6978, 0.445, 0.6978, 0.4422, 0.6978, 0.4404, 0.6978, 0.4404, 0.6978, 0.4422, 0.6978, 0.4404, 0.6978, 0.4386, 0.6978, 0.4386, 0.6978, 0.4404, 0.6978, 0.4386, 0.6978, 0.4368, 0.6978, 0.4368, 0.6978, 0.4386, 0.6978, 0.4368, 0.6978, 0.434, 0.6978, 0.434, 0.6978, 0.4368, 0.6978, 0.9346, 0.6953, 0.9355, 0.6953, 0.9355, 0.6953, 0.9346, 0.6953, 0.9355, 0.6953, 0.9383, 0.6953, 0.9383, 0.6953, 0.9355, 0.6953, 0.9383, 0.6953, 0.9401, 0.6953, 0.9401, 0.6953, 0.9383, 0.6953, 0.9401, 0.6953, 0.9419, 0.6953, 0.9419, 0.6953, 0.9401, 0.6953, 0.9419, 0.6953, 0.9437, 0.6953, 0.9437, 0.6953, 0.9419, 0.6953, 0.9437, 0.6953, 0.9465, 0.6953, 0.9465, 0.6953, 0.9437, 0.6953, 0.9473, 0.6953, 0.9465, 0.6953, 0.9465, 0.6953, 0.9473, 0.6953, 0.9465, 0.6953, 0.9437, 0.6953, 0.9437, 0.6953, 0.9465, 0.6953, 0.9437, 0.6953, 0.9419, 0.6953, 0.9419, 0.6953, 0.9437, 0.6953, 0.9419, 0.6953, 0.9401, 0.6953, 0.9401, 0.6953, 0.9419, 0.6953, 0.9401, 0.6953, 0.9383, 0.6953, 0.9383, 0.6953, 0.9401, 0.6953, 0.9383, 0.6953, 0.9355, 0.6953, 0.9355, 0.6953, 0.9383, 0.6953, 0.3997, 0.3432, 0.3997, 0.3423, 0.3997, 0.3423, 0.3997, 0.3432, 0.3997, 0.3475, 0.3997, 0.3458, 0.3997, 0.3458, 0.3997, 0.3475, 0.3997, 0.3458, 0.3997, 0.344, 0.3997, 0.344, 0.3997, 0.3458, 0.4584, 0.4575, 0.4584, 0.4575, 0.4584, 0.4575, 0.4584, 0.4575, 0.4584, 0.4541, 0.4584, 0.4558, 0.4584, 0.4558, 0.4584, 0.4541, 0.4284, 0.309, 0.4293, 0.309, 0.4293, 0.309, 0.4284, 0.309, 0.429, 0.3115, 0.4295, 0.3115, 0.4295, 0.3131, 0.429, 0.3131, 0.4411, 0.3115, 0.4411, 0.3131, 0.4411, 0.3131, 0.4411, 0.3115, 0.4284, 0.3115, 0.4284, 0.3099, 0.4284, 0.3099, 0.4284, 0.3115, 0.4411, 0.309, 0.4411, 0.3099, 0.4411, 0.3099, 0.4411, 0.309, 0.4459, 0.6893, 0.4453, 0.6893, 0.4453, 0.6893, 0.4454, 0.6893, 0.4459, 0.6893, 0.429, 0.3099, 0.4295, 0.3099, 0.4295, 0.3115, 0.429, 0.3115, 0.4401, 0.3115, 0.4401, 0.3099, 0.4401, 0.3099, 0.4401, 0.3115, 0.4295, 0.3099, 0.429, 0.3099, 0.4289, 0.3099, 0.4289, 0.3094, 0.4453, 0.6877, 0.4453, 0.6861, 0.4454, 0.6861, 0.4454, 0.6877, 0.4401, 0.3099, 0.4406, 0.3094, 0.4406, 0.3099, 0.4406, 0.3099, 0.4393, 0.309, 0.4404, 0.309, 0.4404, 0.309, 0.4393, 0.309, 0.4406, 0.3131, 0.4401, 0.3131, 0.4401, 0.3131, 0.4406, 0.3131, 0.4401, 0.3131, 0.4401, 0.3115, 0.4401, 0.3115, 0.4401, 0.3131, 0.4289, 0.3115, 0.429, 0.3115, 0.429, 0.3131, 0.4289, 0.3131, 0.4293, 0.309, 0.4302, 0.309, 0.4302, 0.309, 0.4293, 0.309, 0.4302, 0.309, 0.432, 0.309, 0.432, 0.309, 0.4302, 0.309, 0.432, 0.309, 0.4339, 0.309, 0.4339, 0.309, 0.432, 0.309, 0.4453, 0.6893, 0.4453, 0.6877, 0.4454, 0.6877, 0.4454, 0.6893, 0.9407, 0.683, 0.9407, 0.6814, 0.9425, 0.6814, 0.9425, 0.683, 0.9425, 0.683, 0.9425, 0.6814, 0.9443, 0.6814, 0.9443, 0.683, 0.9443, 0.683, 0.9443, 0.6814, 0.946, 0.6814, 0.946, 0.683, 0.946, 0.683, 0.946, 0.6814, 0.9478, 0.6814, 0.9478, 0.683, 0.9478, 0.683, 0.9478, 0.6814, 0.9496, 0.6814, 0.9496, 0.683, 0.4401, 0.3099, 0.4383, 0.3099, 0.4383, 0.3099, 0.4401, 0.3099, 0.4383, 0.3099, 0.4365, 0.3099, 0.4365, 0.3099, 0.4383, 0.3099, 0.4365, 0.3099, 0.4348, 0.3099, 0.4348, 0.3099, 0.4365, 0.3099, 0.4348, 0.3099, 0.433, 0.3099, 0.433, 0.3099, 0.4348, 0.3099, 0.433, 0.3099, 0.4312, 0.3099, 0.4312, 0.3099, 0.433, 0.3099, 0.4295, 0.3131, 0.4312, 0.3131, 0.4312, 0.3131, 0.4295, 0.3131, 0.4312, 0.3131, 0.433, 0.3131, 0.433, 0.3131, 0.4312, 0.3131, 0.433, 0.3131, 0.4348, 0.3131, 0.4348, 0.3131, 0.433, 0.3131, 0.4348, 0.3131, 0.4365, 0.3131, 0.4365, 0.3131, 0.4348, 0.3131, 0.4365, 0.3131, 0.4383, 0.3131, 0.4383, 0.3131, 0.4365, 0.3131, 0.4401, 0.3131, 0.4383, 0.3131, 0.4383, 0.3131, 0.4401, 0.3131, 0.4383, 0.3131, 0.4365, 0.3131, 0.4365, 0.3131, 0.4383, 0.3131, 0.4365, 0.3131, 0.4348, 0.3131, 0.4348, 0.3131, 0.4365, 0.3131, 0.4348, 0.3131, 0.433, 0.3131, 0.433, 0.3131, 0.4348, 0.3131, 0.433, 0.3131, 0.4312, 0.3131, 0.4312, 0.3131, 0.433, 0.3131, 0.4295, 0.3131, 0.4312, 0.3131, 0.4312, 0.3131, 0.4295, 0.3131, 0.4312, 0.3131, 0.433, 0.3131, 0.433, 0.3131, 0.4312, 0.3131, 0.433, 0.3131, 0.4348, 0.3131, 0.4348, 0.3131, 0.433, 0.3131, 0.4348, 0.3131, 0.4365, 0.3131, 0.4365, 0.3131, 0.4348, 0.3131, 0.4365, 0.3131, 0.4383, 0.3131, 0.4383, 0.3131, 0.4365, 0.3131, 0.4295, 0.3131, 0.4312, 0.3131, 0.4312, 0.3131, 0.4295, 0.3131, 0.4312, 0.3131, 0.433, 0.3131, 0.433, 0.3131, 0.4312, 0.3131, 0.433, 0.3131, 0.4348, 0.3131, 0.4348, 0.3131, 0.433, 0.3131, 0.4348, 0.3131, 0.4365, 0.3131, 0.4365, 0.3131, 0.4348, 0.3131, 0.4365, 0.3131, 0.4383, 0.3131, 0.4383, 0.3131, 0.4365, 0.3131, 0.4342, 0.6893, 0.436, 0.6893, 0.436, 0.6893, 0.4342, 0.6893, 0.436, 0.6893, 0.4378, 0.6893, 0.4378, 0.6893, 0.436, 0.6893, 0.4378, 0.6893, 0.4395, 0.6893, 0.4395, 0.6893, 0.4378, 0.6893, 0.4395, 0.6893, 0.4413, 0.6893, 0.4413, 0.6893, 0.4395, 0.6893, 0.4413, 0.6893, 0.4431, 0.6893, 0.4431, 0.6893, 0.4413, 0.6893, 0.9407, 0.6814, 0.9407, 0.6798, 0.9425, 0.6798, 0.9425, 0.6814, 0.9425, 0.6814, 0.9425, 0.6798, 0.9443, 0.6798, 0.9443, 0.6814, 0.9443, 0.6814, 0.9443, 0.6798, 0.946, 0.6798, 0.946, 0.6814, 0.946, 0.6814, 0.946, 0.6798, 0.9478, 0.6798, 0.9478, 0.6814, 0.9478, 0.6814, 0.9478, 0.6798, 0.9496, 0.6798, 0.9496, 0.6814, 0.4665, 0.4524, 0.4665, 0.4524, 0.4665, 0.4524, 0.4665, 0.4524, 0.4395, 0.6893, 0.4413, 0.6893, 0.4413, 0.6893, 0.4395, 0.6893, 0.4487, 0.4297, 0.4487, 0.4297, 0.4487, 0.4297, 0.4487, 0.4297, 0.452, 0.4297, 0.4504, 0.4297, 0.4504, 0.4297, 0.452, 0.4297, 0.4342, 0.6893, 0.436, 0.6893, 0.436, 0.6893, 0.4342, 0.6893, 0.4368, 0.6978, 0.434, 0.6978, 0.434, 0.6978, 0.4368, 0.6978, 0.4386, 0.6978, 0.4368, 0.6978, 0.4368, 0.6978, 0.4386, 0.6978, 0.4638, 0.461, 0.4656, 0.461, 0.4656, 0.461, 0.4638, 0.461, 0.4674, 0.461, 0.4656, 0.461, 0.4656, 0.461, 0.4674, 0.461, 0.445, 0.6978, 0.4422, 0.6978, 0.4422, 0.6978, 0.445, 0.6978, 0.434, 0.6978, 0.4332, 0.6978, 0.4332, 0.6978, 0.434, 0.6978, 0.4459, 0.6944, 0.4459, 0.697, 0.4459, 0.697, 0.4459, 0.6944, 0.4711, 0.4575, 0.4711, 0.4575, 0.4711, 0.4575, 0.4711, 0.4575, 0.4459, 0.691, 0.4459, 0.6927, 0.4459, 0.6927, 0.4459, 0.691, 0.4459, 0.6898, 0.4459, 0.691, 0.4459, 0.691, 0.4459, 0.6898, 0.4332, 0.6919, 0.4332, 0.691, 0.4332, 0.691, 0.4332, 0.6919, 0.4584, 0.4551, 0.4584, 0.4551, 0.4584, 0.4551, 0.4584, 0.4551, 0.4332, 0.697, 0.4332, 0.6955, 0.4332, 0.6955, 0.4332, 0.697, 0.4459, 0.6978, 0.445, 0.6978, 0.445, 0.6978, 0.4459, 0.6978, 0.4332, 0.6893, 0.4332, 0.6901, 0.4332, 0.6901, 0.4332, 0.6893, 0.4284, 0.3208, 0.4284, 0.3208, 0.4284, 0.3208, 0.4284, 0.3208, 0.4459, 0.697, 0.4459, 0.6978, 0.4459, 0.6978, 0.4459, 0.697, 0.4431, 0.6893, 0.4448, 0.6893, 0.4448, 0.6893, 0.4431, 0.6893, 0.4459, 0.6893, 0.4453, 0.6893, 0.4453, 0.6893, 0.4459, 0.6893, 0.4332, 0.6978, 0.434, 0.6978, 0.434, 0.6978, 0.4332, 0.6978, 0.4504, 0.4297, 0.4487, 0.4297, 0.4487, 0.4297, 0.4504, 0.4297, 0.4521, 0.4297, 0.4504, 0.4297, 0.4504, 0.4297, 0.4521, 0.4297, 0.4504, 0.4297, 0.4521, 0.4297, 0.4521, 0.4297, 0.4504, 0.4297, 0.4486, 0.4297, 0.4486, 0.4297, 0.4486, 0.4297, 0.4486, 0.4297, 0.4504, 0.4297, 0.452, 0.4297, 0.452, 0.4297, 0.4504, 0.4297, 0.452, 0.4297, 0.4504, 0.4297, 0.4504, 0.4297, 0.452, 0.4297, 0.9369, 0.6883, 0.9386, 0.6883, 0.9386, 0.6883, 0.9369, 0.6883, 0.9353, 0.6883, 0.9369, 0.6883, 0.9369, 0.6883, 0.9353, 0.6883, 0.4504, 0.4297, 0.452, 0.4297, 0.452, 0.4297, 0.4504, 0.4297, 0.4504, 0.4297, 0.4487, 0.4297, 0.4487, 0.4297, 0.4504, 0.4297, 0.452, 0.4297, 0.452, 0.4297, 0.452, 0.4297, 0.452, 0.4297, 0.4487, 0.4297, 0.4504, 0.4297, 0.4504, 0.4297, 0.4487, 0.4297, 0.452, 0.4297, 0.4504, 0.4297, 0.4504, 0.4297, 0.4521, 0.4297, 0.4504, 0.4297, 0.4487, 0.4297, 0.4486, 0.4297, 0.4504, 0.4297, 0.4487, 0.4297, 0.4487, 0.4297, 0.4486, 0.4297, 0.4486, 0.4297, 0.452, 0.4297, 0.452, 0.4297, 0.4521, 0.4297, 0.4521, 0.4297, 0.4504, 0.4297, 0.452, 0.4297, 0.4521, 0.4297, 0.4504, 0.4297, 0.4487, 0.4297, 0.4504, 0.4297, 0.4504, 0.4297, 0.4486, 0.4297, 0.4487, 0.4297, 0.4504, 0.4297, 0.4504, 0.4297, 0.4487, 0.4297, 0.4486, 0.4297, 0.4504, 0.4297, 0.4504, 0.4297, 0.4486, 0.4297, 0.4504, 0.4297, 0.4486, 0.4297, 0.4486, 0.4297, 0.4504, 0.4297, 0.4487, 0.4297, 0.4487, 0.4297, 0.4487, 0.4297, 0.4487, 0.4297, 0.4521, 0.4297, 0.4521, 0.4297, 0.4521, 0.4297, 0.4521, 0.4297, 0.452, 0.4297, 0.452, 0.4297, 0.452, 0.4297, 0.452, 0.4297, 0.462, 0.461, 0.4592, 0.461, 0.4592, 0.461, 0.462, 0.461, 0.4386, 0.6978, 0.4368, 0.6978, 0.4368, 0.6978, 0.4386, 0.6978, 0.4656, 0.461, 0.4638, 0.461, 0.4638, 0.461, 0.4656, 0.461, 0.4422, 0.6978, 0.4404, 0.6978, 0.4404, 0.6978, 0.4422, 0.6978, 0.4702, 0.461, 0.4674, 0.461, 0.4674, 0.461, 0.4702, 0.461, 0.4411, 0.3099, 0.4411, 0.3099, 0.4411, 0.3099, 0.4411, 0.3099, 0.4459, 0.6944, 0.4459, 0.697, 0.4459, 0.697, 0.4459, 0.6944, 0.4711, 0.4575, 0.4711, 0.4558, 0.4711, 0.4558, 0.4711, 0.4575, 0.4459, 0.691, 0.4459, 0.6927, 0.4459, 0.6927, 0.4459, 0.691, 0.4459, 0.6898, 0.4459, 0.691, 0.4459, 0.691, 0.4459, 0.6898, 0.4332, 0.6927, 0.4332, 0.691, 0.4332, 0.691, 0.4332, 0.6927, 0.4332, 0.6944, 0.4332, 0.6927, 0.4332, 0.6927, 0.4332, 0.6944, 0.4332, 0.697, 0.4332, 0.6944, 0.4332, 0.6944, 0.4332, 0.697, 0.4411, 0.3099, 0.4411, 0.3099, 0.4411, 0.3099, 0.4411, 0.3099, 0.4332, 0.6893, 0.4332, 0.6877, 0.4332, 0.6877, 0.4332, 0.6893, 0.4459, 0.6861, 0.4459, 0.6877, 0.4459, 0.6877, 0.4459, 0.6861, 0.4422, 0.6852, 0.444, 0.6852, 0.444, 0.6852, 0.4422, 0.6852, 0.4404, 0.6852, 0.4422, 0.6852, 0.4422, 0.6852, 0.4404, 0.6852, 0.4386, 0.6852, 0.4404, 0.6852, 0.4404, 0.6852, 0.4386, 0.6852, 0.4602, 0.4483, 0.462, 0.4483, 0.462, 0.4483, 0.4602, 0.4483, 0.462, 0.4483, 0.4602, 0.4483, 0.4602, 0.4483, 0.462, 0.4483, 0.4341, 0.6852, 0.435, 0.6852, 0.435, 0.6852, 0.4341, 0.6852, 0.4711, 0.4529, 0.4711, 0.4524, 0.4711, 0.4524, 0.4711, 0.4529, 0.4332, 0.6901, 0.4332, 0.6893, 0.4332, 0.6893, 0.4332, 0.6901, 0.4332, 0.6877, 0.4332, 0.6861, 0.4332, 0.6861, 0.4332, 0.6877, 0.4284, 0.3208, 0.4284, 0.3208, 0.4284, 0.3208, 0.4284, 0.3208, 0.4341, 0.6852, 0.4341, 0.6852, 0.4341, 0.6852, 0.4341, 0.6852, 0.4293, 0.3216, 0.4293, 0.3216, 0.4293, 0.3216, 0.4293, 0.3216, 0.4332, 0.6978, 0.434, 0.6978, 0.434, 0.6978, 0.4332, 0.6978, 0.4332, 0.6852, 0.4332, 0.6852, 0.4332, 0.6852, 0.4332, 0.6852, 0.444, 0.6852, 0.4452, 0.6852, 0.4452, 0.6852, 0.444, 0.6852, 0.4404, 0.309, 0.4411, 0.309, 0.4411, 0.309, 0.4404, 0.309, 0.9473, 0.6827, 0.9466, 0.6827, 0.9466, 0.6827, 0.9473, 0.6827, 0.9455, 0.6827, 0.9466, 0.6827, 0.9466, 0.6827, 0.9455, 0.6827, 0.9455, 0.6827, 0.9466, 0.6827, 0.9466, 0.6827, 0.9455, 0.6827, 0.444, 0.6852, 0.4452, 0.6852, 0.4452, 0.6852, 0.444, 0.6852, 0.444, 0.6852, 0.4452, 0.6852, 0.4452, 0.6852, 0.444, 0.6852, 0.4411, 0.3208, 0.4411, 0.3208, 0.4411, 0.3208, 0.4411, 0.3208, 0.4375, 0.309, 0.4393, 0.309, 0.4393, 0.309, 0.4375, 0.309, 0.4404, 0.309, 0.4404, 0.309, 0.4404, 0.309, 0.4404, 0.309, 0.4284, 0.3208, 0.4284, 0.3208, 0.4284, 0.3208, 0.4284, 0.3208, 0.9346, 0.6827, 0.9355, 0.6827, 0.9355, 0.6827, 0.9346, 0.6827, 0.9346, 0.6827, 0.9355, 0.6827, 0.9355, 0.6827, 0.9346, 0.6827, 0.9365, 0.6827, 0.9355, 0.6827, 0.9355, 0.6827, 0.9365, 0.6827, 0.4284, 0.3099, 0.4284, 0.309, 0.4284, 0.309, 0.4284, 0.3099, 0.4411, 0.3208, 0.4411, 0.3216, 0.4411, 0.3216, 0.4411, 0.3208, 0.4404, 0.309, 0.4411, 0.309, 0.4411, 0.309, 0.4404, 0.309, 0.4293, 0.3216, 0.4284, 0.3216, 0.4284, 0.3216, 0.4293, 0.3216, 0.4284, 0.3099, 0.4284, 0.309, 0.4284, 0.309, 0.4284, 0.3099, 0.4411, 0.3208, 0.4411, 0.3216, 0.4411, 0.3216, 0.4411, 0.3208, 0.4404, 0.309, 0.4411, 0.309, 0.4411, 0.309, 0.4404, 0.309, 0.4293, 0.3216, 0.4284, 0.3216, 0.4284, 0.3216, 0.4293, 0.3216, 0.4411, 0.309, 0.4411, 0.3099, 0.4411, 0.3099, 0.4411, 0.309, 0.4411, 0.309, 0.4411, 0.3099, 0.4411, 0.3099, 0.4411, 0.309, 0.4284, 0.3216, 0.4284, 0.3208, 0.4284, 0.3208, 0.4284, 0.3216, 0.4284, 0.3216, 0.4284, 0.3208, 0.4284, 0.3208, 0.4284, 0.3216, 0.4411, 0.3216, 0.4403, 0.3216, 0.4403, 0.3216, 0.4411, 0.3216, 0.4411, 0.3216, 0.4403, 0.3216, 0.4403, 0.3216, 0.4411, 0.3216, 0.4411, 0.3216, 0.4403, 0.3216, 0.4403, 0.3216, 0.4411, 0.3216, 0.4284, 0.3216, 0.4284, 0.3208, 0.4284, 0.3208, 0.4284, 0.3216, 0.4411, 0.309, 0.4411, 0.3099, 0.4411, 0.3099, 0.4411, 0.309, 0.4293, 0.3216, 0.4284, 0.3216, 0.4284, 0.3216, 0.4293, 0.3216, 0.4404, 0.309, 0.4411, 0.309, 0.4411, 0.309, 0.4404, 0.309, 0.4411, 0.3208, 0.4411, 0.3216, 0.4411, 0.3216, 0.4411, 0.3208, 0.4284, 0.3099, 0.4284, 0.309, 0.4284, 0.309, 0.4284, 0.3099, 0.4284, 0.309, 0.4293, 0.309, 0.4293, 0.309, 0.4284, 0.309, 0.4284, 0.309, 0.4293, 0.309, 0.4293, 0.309, 0.4284, 0.309, 0.4284, 0.309, 0.4293, 0.309, 0.4293, 0.309, 0.4284, 0.309, 0.4459, 0.6978, 0.4459, 0.697, 0.4459, 0.697, 0.4459, 0.6978, 0.4411, 0.3208, 0.4411, 0.3208, 0.4411, 0.3208, 0.4411, 0.3208, 0.4341, 0.6852, 0.4332, 0.6852, 0.4332, 0.6852, 0.4341, 0.6852, 0.4284, 0.3208, 0.4284, 0.3208, 0.4284, 0.3208, 0.4284, 0.3208, 0.4332, 0.6852, 0.4332, 0.6852, 0.4332, 0.6852, 0.4332, 0.6852, 0.4459, 0.6852, 0.4452, 0.6852, 0.4452, 0.6852, 0.4459, 0.6852, 0.4332, 0.6852, 0.4332, 0.6852, 0.4332, 0.6852, 0.4332, 0.6852, 0.4403, 0.3216, 0.4403, 0.3216, 0.4403, 0.3216, 0.4403, 0.3216, 0.445, 0.6978, 0.4459, 0.6978, 0.4459, 0.6978, 0.445, 0.6978, 0.4332, 0.6852, 0.4332, 0.6852, 0.4332, 0.6852, 0.4332, 0.6852, 0.4332, 0.6852, 0.4332, 0.6852, 0.4332, 0.6852, 0.4332, 0.6852, 0.4332, 0.6852, 0.4332, 0.6852, 0.4332, 0.6852, 0.4332, 0.6852, 0.4293, 0.3216, 0.4293, 0.3216, 0.4293, 0.3216, 0.4293, 0.3216, 0.4332, 0.6852, 0.4332, 0.6852, 0.4332, 0.6852, 0.4332, 0.6852, 0.4403, 0.3216, 0.4403, 0.3216, 0.4403, 0.3216, 0.4403, 0.3216, 0.4332, 0.6852, 0.4332, 0.6852, 0.4332, 0.6852, 0.4332, 0.6852, 0.4332, 0.691, 0.4332, 0.6901, 0.4332, 0.6901, 0.4332, 0.691, 0.4332, 0.691, 0.4332, 0.6901, 0.4332, 0.6901, 0.4332, 0.691, 0.3997, 0.344, 0.3997, 0.3432, 0.3997, 0.3432, 0.3997, 0.344, 0.9346, 0.6868, 0.9346, 0.6876, 0.9346, 0.6876, 0.9346, 0.6868, 0.4284, 0.3131, 0.4284, 0.3139, 0.4284, 0.3139, 0.4284, 0.3131, 0.4284, 0.3148, 0.4284, 0.3139, 0.4284, 0.3139, 0.4284, 0.3148, 0.4284, 0.3148, 0.4284, 0.3139, 0.4284, 0.3139, 0.4284, 0.3148, 0.4284, 0.3148, 0.4284, 0.3139, 0.4284, 0.3139, 0.4284, 0.3148, 0.4332, 0.691, 0.4332, 0.6901, 0.4332, 0.6901, 0.4332, 0.691, 0.9346, 0.6885, 0.9346, 0.6876, 0.9346, 0.6876, 0.9346, 0.6885, 0.9346, 0.6885, 0.9346, 0.6876, 0.9346, 0.6876, 0.9346, 0.6885, 0.4332, 0.691, 0.4332, 0.6901, 0.4332, 0.6901, 0.4332, 0.691, 0.4584, 0.4524, 0.4584, 0.4533, 0.4584, 0.4533, 0.4584, 0.4524, 0.4284, 0.3208, 0.4284, 0.3208, 0.4284, 0.3208, 0.4284, 0.3208, 0.4342, 0.6893, 0.4337, 0.6893, 0.4337, 0.6893, 0.4342, 0.6893, 0.4289, 0.3094, 0.4293, 0.3094, 0.4302, 0.3094, 0.432, 0.3094, 0.4339, 0.3094, 0.4357, 0.3094, 0.4375, 0.3094, 0.4393, 0.3094, 0.4404, 0.3094, 0.4406, 0.3094, 0.4401, 0.3099, 0.4383, 0.3099, 0.4365, 0.3099, 0.4348, 0.3099, 0.433, 0.3099, 0.4312, 0.3099, 0.4295, 0.3099, 0.4411, 0.3099, 0.4411, 0.3115, 0.4411, 0.3115, 0.4411, 0.3099, 0.4284, 0.3131, 0.429, 0.3131, 0.429, 0.3131, 0.4284, 0.3131, 0.4284, 0.3131, 0.429, 0.3131, 0.429, 0.3131, 0.4284, 0.3131, 0.4284, 0.3131, 0.429, 0.3131, 0.429, 0.3131, 0.4284, 0.3131, 0.4453, 0.6893, 0.4459, 0.6893, 0.4459, 0.6893, 0.4453, 0.6893, 0.4295, 0.3131, 0.429, 0.3131, 0.429, 0.3131, 0.4295, 0.3131, 0.4293, 0.3216, 0.4293, 0.3216, 0.4293, 0.3216, 0.4293, 0.3216, 0.4337, 0.6893, 0.4332, 0.6893, 0.4332, 0.6893, 0.4337, 0.6893, 0.4337, 0.6893, 0.4401, 0.3131, 0.4401, 0.3115, 0.4406, 0.3115, 0.4406, 0.3131, 0.4401, 0.3115, 0.4401, 0.3099, 0.4406, 0.3099, 0.4406, 0.3115, 0.4401, 0.3131, 0.4406, 0.3131, 0.4406, 0.3131, 0.4401, 0.3131, 0.4401, 0.3131, 0.4406, 0.3131, 0.4406, 0.3131, 0.4401, 0.3131, 0.4411, 0.3131, 0.4406, 0.3131, 0.4406, 0.3131, 0.4411, 0.3131, 0.4401, 0.3131, 0.4406, 0.3131, 0.4406, 0.3131, 0.4401, 0.3131, 0.4459, 0.6978, 0.4459, 0.697, 0.4459, 0.697, 0.4459, 0.6978, 0.4711, 0.4529, 0.4711, 0.4529, 0.4711, 0.4529, 0.4711, 0.4529, 0.4332, 0.6978, 0.4332, 0.697, 0.4332, 0.697, 0.4332, 0.6978, 0.9473, 0.6868, 0.9473, 0.6872, 0.9473, 0.6872, 0.9473, 0.6868, 0.4459, 0.6893, 0.4459, 0.6898, 0.4459, 0.6898, 0.4459, 0.6893, 0.4459, 0.6893, 0.4459, 0.6898, 0.4459, 0.6898, 0.4459, 0.6893, 0.9473, 0.6868, 0.9473, 0.6872, 0.9473, 0.6872, 0.9473, 0.6868, 0.4293, 0.3216, 0.4293, 0.3216, 0.4293, 0.3216, 0.4293, 0.3216, 0.4411, 0.3131, 0.4411, 0.3135, 0.4411, 0.3135, 0.4411, 0.3131, 0.4411, 0.3131, 0.4411, 0.3135, 0.4411, 0.3135, 0.4411, 0.3131, 0.4411, 0.3131, 0.4411, 0.3135, 0.4411, 0.3135, 0.4411, 0.3131, 0.4411, 0.3148, 0.4411, 0.3135, 0.4411, 0.3135, 0.4411, 0.3148, 0.9473, 0.6885, 0.9473, 0.6872, 0.9473, 0.6872, 0.9473, 0.6885, 0.4406, 0.3131, 0.4411, 0.3131, 0.4411, 0.3131, 0.4406, 0.3131, 0.4411, 0.3208, 0.4411, 0.3216, 0.4411, 0.3216, 0.4411, 0.3208, 0.429, 0.3131, 0.4295, 0.3131, 0.4295, 0.3131, 0.429, 0.3131, 0.4284, 0.3139, 0.4284, 0.3131, 0.4284, 0.3131, 0.4284, 0.3139, 0.4293, 0.3216, 0.4284, 0.3216, 0.4284, 0.3216, 0.4293, 0.3216, 0.4284, 0.3216, 0.4284, 0.3208, 0.4284, 0.3208, 0.4284, 0.3216, 0.4411, 0.3216, 0.4403, 0.3216, 0.4403, 0.3216, 0.4411, 0.3216, 0.4411, 0.3216, 0.4403, 0.3216, 0.4403, 0.3216, 0.4411, 0.3216, 0.4284, 0.3216, 0.4284, 0.3208, 0.4284, 0.3208, 0.4284, 0.3216, 0.4293, 0.3216, 0.4284, 0.3216, 0.4284, 0.3216, 0.4293, 0.3216, 0.4284, 0.3139, 0.4284, 0.3131, 0.4284, 0.3131, 0.4284, 0.3139, 0.429, 0.3131, 0.4295, 0.3131, 0.4295, 0.3131, 0.429, 0.3131, 0.4411, 0.3208, 0.4411, 0.3216, 0.4411, 0.3216, 0.4411, 0.3208, 0.4406, 0.3131, 0.4411, 0.3131, 0.4411, 0.3131, 0.4406, 0.3131, 0.4284, 0.3131, 0.429, 0.3131, 0.429, 0.3131, 0.4284, 0.3131, 0.4284, 0.3131, 0.429, 0.3131, 0.429, 0.3131, 0.4284, 0.3131, 0.4401, 0.3131, 0.4406, 0.3131, 0.4406, 0.3131, 0.4401, 0.3131, 0.4401, 0.3131, 0.4406, 0.3131, 0.4406, 0.3131, 0.4401, 0.3131, 0.4411, 0.3131, 0.4411, 0.3135, 0.4411, 0.3135, 0.4411, 0.3131, 0.4411, 0.3131, 0.4411, 0.3135, 0.4411, 0.3135, 0.4411, 0.3131, 0.4401, 0.3131, 0.4401, 0.3131, 0.4401, 0.3131, 0.4401, 0.3131, 0.4403, 0.3216, 0.4403, 0.3216, 0.4403, 0.3216, 0.4403, 0.3216, 0.4411, 0.3208, 0.4411, 0.3208, 0.4411, 0.3208, 0.4411, 0.3208, 0.4337, 0.6893, 0.4342, 0.6893, 0.4342, 0.6893, 0.4337, 0.6893, 0.4403, 0.3216, 0.4403, 0.3216, 0.4403, 0.3216, 0.4403, 0.3216, 0.4411, 0.3208, 0.4411, 0.3208, 0.4411, 0.3208, 0.4411, 0.3208, 0.4295, 0.3131, 0.4295, 0.3131, 0.4295, 0.3131, 0.4295, 0.3131, 0.4401, 0.3131, 0.4401, 0.3131, 0.4401, 0.3131, 0.4401, 0.3131, 0.4342, 0.6893, 0.4337, 0.6893, 0.4337, 0.6893, 0.4342, 0.6893, 0.4401, 0.3131, 0.4406, 0.3131, 0.4406, 0.3131, 0.4401, 0.3131, 0.4332, 0.6901, 0.4332, 0.6901, 0.4332, 0.6901, 0.4332, 0.6901, 0.4459, 0.6893, 0.4459, 0.6898, 0.4459, 0.6898, 0.4459, 0.6893, 0.4332, 0.697, 0.4332, 0.6978, 0.4332, 0.6978, 0.4332, 0.697, 0.4295, 0.3131, 0.4295, 0.3131, 0.4295, 0.3131, 0.4295, 0.3131, 0.4411, 0.3135, 0.4411, 0.3135, 0.4411, 0.3135, 0.4411, 0.3135, 0.4459, 0.6898, 0.4459, 0.6893, 0.4459, 0.6893, 0.4459, 0.6898, 0.4332, 0.6901, 0.4332, 0.6901, 0.4332, 0.6901, 0.4332, 0.6901, 0.4342, 0.6893, 0.4342, 0.6893, 0.4342, 0.6893, 0.4342, 0.6893, 0.4403, 0.3216, 0.4403, 0.3216, 0.4403, 0.3216, 0.4403, 0.3216, 0.4411, 0.3208, 0.4411, 0.3208, 0.4411, 0.3208, 0.4411, 0.3208, 0.4401, 0.3131, 0.4401, 0.3131, 0.4401, 0.3131, 0.4401, 0.3131, 0.4411, 0.3131, 0.4411, 0.3135, 0.4411, 0.3135, 0.4411, 0.3131, 0.4448, 0.6893, 0.4453, 0.6893, 0.4453, 0.6893, 0.4448, 0.6893, 0.4284, 0.3131, 0.429, 0.3131, 0.429, 0.3131, 0.4284, 0.3131, 0.4406, 0.3131, 0.4411, 0.3131, 0.4411, 0.3131, 0.4406, 0.3131, 0.4411, 0.3208, 0.4411, 0.3216, 0.4411, 0.3216, 0.4411, 0.3208, 0.4337, 0.6893, 0.4342, 0.6893, 0.4342, 0.6893, 0.4337, 0.6893, 0.4284, 0.3139, 0.4284, 0.3131, 0.4284, 0.3131, 0.4284, 0.3139, 0.4293, 0.3216, 0.4284, 0.3216, 0.4284, 0.3216, 0.4293, 0.3216, 0.4284, 0.3216, 0.4284, 0.3208, 0.4284, 0.3208, 0.4284, 0.3216, 0.4411, 0.3216, 0.4403, 0.3216, 0.4403, 0.3216, 0.4411, 0.3216, 0.4293, 0.3216, 0.4293, 0.3216, 0.4293, 0.3216, 0.4293, 0.3216, 0.4284, 0.3208, 0.4284, 0.3208, 0.4284, 0.3208, 0.4284, 0.3208, 0.4332, 0.691, 0.4332, 0.6901, 0.4332, 0.6901, 0.4332, 0.691, 0.452, 0.4297, 0.452, 0.4297, 0.452, 0.4297, 0.452, 0.4297, 0.4521, 0.4297, 0.4521, 0.4297, 0.4521, 0.4297, 0.4521, 0.4297, 0.4487, 0.4297, 0.4487, 0.4297, 0.4487, 0.4297, 0.4487, 0.4297, 0.452, 0.4297, 0.452, 0.4297, 0.4521, 0.4297, 0.4521, 0.4297, 0.4487, 0.4297, 0.4487, 0.4297, 0.4486, 0.4297, 0.4486, 0.4297, 0.452, 0.4297, 0.452, 0.4297, 0.452, 0.4297, 0.452, 0.4297, 0.9353, 0.6883, 0.9369, 0.6883, 0.9369, 0.6883, 0.9353, 0.6883, 0.9369, 0.6883, 0.9386, 0.6883, 0.9386, 0.6883, 0.9369, 0.6883, 0.4486, 0.4297, 0.4486, 0.4297, 0.4486, 0.4297, 0.4486, 0.4297, 0.4431, 0.6893, 0.4448, 0.6893, 0.4448, 0.6893, 0.4431, 0.6893, 0.4332, 0.697, 0.4332, 0.6944, 0.4332, 0.6955, 0.4332, 0.697, 0.4332, 0.6944, 0.4332, 0.6927, 0.4332, 0.6919, 0.4332, 0.6955, 0.4332, 0.6927, 0.4332, 0.691, 0.4332, 0.691, 0.4332, 0.6919, 0.4459, 0.6898, 0.4459, 0.691, 0.4459, 0.691, 0.4459, 0.6898, 0.4459, 0.691, 0.4459, 0.6927, 0.4459, 0.6927, 0.4459, 0.691, 0.4459, 0.6927, 0.4459, 0.6944, 0.4459, 0.6944, 0.4459, 0.6927, 0.4459, 0.6944, 0.4459, 0.697, 0.4459, 0.697, 0.4459, 0.6944, 0.445, 0.6978, 0.4422, 0.6978, 0.4422, 0.6978, 0.445, 0.6978, 0.4422, 0.6978, 0.4404, 0.6978, 0.4404, 0.6978, 0.4422, 0.6978, 0.4404, 0.6978, 0.4386, 0.6978, 0.4386, 0.6978, 0.4404, 0.6978, 0.4386, 0.6978, 0.4368, 0.6978, 0.4368, 0.6978, 0.4386, 0.6978, 0.4368, 0.6978, 0.434, 0.6978, 0.434, 0.6978, 0.4368, 0.6978, 0.4342, 0.6893, 0.436, 0.6893, 0.436, 0.6893, 0.4342, 0.6893, 0.4487, 0.4297, 0.4487, 0.4297, 0.4487, 0.4297, 0.4487, 0.4297, 0.4395, 0.6893, 0.4413, 0.6893, 0.4413, 0.6893, 0.4395, 0.6893, 0.4413, 0.6893, 0.4431, 0.6893, 0.4431, 0.6893, 0.4413, 0.6893, 0.4411, 0.3135, 0.4411, 0.3135, 0.4411, 0.3135, 0.4411, 0.3135, 0.4332, 0.6955, 0.4332, 0.6919, 0.4332, 0.6919, 0.4332, 0.6955, 0.4584, 0.4551, 0.4584, 0.4587, 0.4584, 0.4587, 0.4584, 0.4551, 0.4584, 0.4587, 0.4584, 0.4551, 0.4584, 0.4551, 0.4584, 0.4587, 0.4584, 0.4587, 0.4584, 0.4587, 0.4584, 0.4587, 0.4584, 0.4587, 0.4404, 0.6978, 0.4386, 0.6978, 0.4386, 0.6978, 0.4404, 0.6978, 0.4422, 0.6978, 0.4404, 0.6978, 0.4404, 0.6978, 0.4422, 0.6978, 0.4656, 0.461, 0.4638, 0.461, 0.4638, 0.461, 0.4656, 0.461, 0.4638, 0.461, 0.4638, 0.461, 0.4638, 0.461, 0.4638, 0.461, 0.4674, 0.461, 0.4674, 0.461, 0.4674, 0.461, 0.4674, 0.461, 0.4656, 0.461, 0.4674, 0.461, 0.4674, 0.461, 0.4656, 0.461, 0.4459, 0.6927, 0.4459, 0.6944, 0.4459, 0.6944, 0.4459, 0.6927, 0.4711, 0.4575, 0.4711, 0.4558, 0.4711, 0.4558, 0.4711, 0.4575, 0.4711, 0.4558, 0.4711, 0.4575, 0.4711, 0.4575, 0.4711, 0.4558, 0.4711, 0.4558, 0.4711, 0.4558, 0.4711, 0.4558, 0.4711, 0.4558, 0.4459, 0.6927, 0.4459, 0.6944, 0.4459, 0.6944, 0.4459, 0.6927, 0.4711, 0.4575, 0.4711, 0.4575, 0.4711, 0.4575, 0.4711, 0.4575, 0.4711, 0.4558, 0.4711, 0.4575, 0.4711, 0.4575, 0.4711, 0.4558, 0.4711, 0.4558, 0.4711, 0.4558, 0.4711, 0.4558, 0.4711, 0.4558, 0.4459, 0.6877, 0.4459, 0.6893, 0.4459, 0.6893, 0.4459, 0.6877, 0.4459, 0.6893, 0.4459, 0.6898, 0.4459, 0.6898, 0.4459, 0.6893, 0.4711, 0.4524, 0.4711, 0.4529, 0.4711, 0.4529, 0.4711, 0.4524, 0.4711, 0.4508, 0.4711, 0.4508, 0.4711, 0.4508, 0.4711, 0.4508, 0.4711, 0.4508, 0.4711, 0.4524, 0.4711, 0.4524, 0.4711, 0.4508, 0.4711, 0.4524, 0.4711, 0.4508, 0.4711, 0.4508, 0.4711, 0.4524, 0.4368, 0.6852, 0.4386, 0.6852, 0.4386, 0.6852, 0.4368, 0.6852, 0.435, 0.6852, 0.4368, 0.6852, 0.4368, 0.6852, 0.435, 0.6852, 0.4638, 0.4483, 0.462, 0.4483, 0.462, 0.4483, 0.4638, 0.4483, 0.462, 0.4483, 0.4638, 0.4483, 0.4638, 0.4483, 0.462, 0.4483, 0.4638, 0.4483, 0.4638, 0.4483, 0.4638, 0.4483, 0.4638, 0.4483, 0.4602, 0.4483, 0.4602, 0.4483, 0.4602, 0.4483, 0.4602, 0.4483, 0.4613, 0.3311, 0.4613, 0.3303, 0.4613, 0.3303, 0.4613, 0.3311, 0.4649, 0.3277, 0.4649, 0.3303, 0.4649, 0.3303, 0.4649, 0.3277, 0.4641, 0.3311, 0.4613, 0.3311, 0.4613, 0.3311, 0.4641, 0.3311, 0.4613, 0.3277, 0.4641, 0.3277, 0.4641, 0.3277, 0.4613, 0.3277, 0.9414, 0.696, 0.9414, 0.6934, 0.9414, 0.6934, 0.9414, 0.696, 0.9442, 0.6934, 0.945, 0.6934, 0.945, 0.6934, 0.9442, 0.6934, 0.945, 0.696, 0.945, 0.6968, 0.945, 0.6968, 0.945, 0.696, 0.9442, 0.6968, 0.9414, 0.6968, 0.9414, 0.6968, 0.9442, 0.6968, 0.4641, 0.3311, 0.4613, 0.3311, 0.4613, 0.3311, 0.4641, 0.3311, 0.4613, 0.3277, 0.4641, 0.3277, 0.4641, 0.3277, 0.4613, 0.3277, 0.4649, 0.3303, 0.4649, 0.3311, 0.4649, 0.3311, 0.4649, 0.3303, 0.4649, 0.3311, 0.4641, 0.3311, 0.4641, 0.3311, 0.4649, 0.3311, 0.4613, 0.3303, 0.4613, 0.3277, 0.4613, 0.3277, 0.4613, 0.3303, 0.4641, 0.3277, 0.4649, 0.3277, 0.4649, 0.3277, 0.4641, 0.3277, 0.4649, 0.3311, 0.4641, 0.3311, 0.4641, 0.3311, 0.4649, 0.3311, 0.4649, 0.3303, 0.4649, 0.3311, 0.4649, 0.3311, 0.4649, 0.3303, 0.4643, 0.3306, 0.4641, 0.3306, 0.4641, 0.3306, 0.4643, 0.3306, 0.4641, 0.3283, 0.4643, 0.3283, 0.4643, 0.3283, 0.4641, 0.3283, 0.4619, 0.3303, 0.4619, 0.3283, 0.4619, 0.3283, 0.4619, 0.3303, 0.4643, 0.3283, 0.4643, 0.3303, 0.4643, 0.3303, 0.4643, 0.3283, 0.4649, 0.3277, 0.4649, 0.3303, 0.4649, 0.3303, 0.4649, 0.3277, 0.4613, 0.3311, 0.4613, 0.3303, 0.4613, 0.3303, 0.4613, 0.3311, 0.4613, 0.3303, 0.4613, 0.3277, 0.4613, 0.3277, 0.4613, 0.3303, 0.4641, 0.3277, 0.4649, 0.3277, 0.4649, 0.3277, 0.4641, 0.3277, 0.4643, 0.3306, 0.4643, 0.3303, 0.4649, 0.3303, 0.4649, 0.3311, 0.4643, 0.3303, 0.4643, 0.3283, 0.4649, 0.3277, 0.4649, 0.3303, 0.4641, 0.3306, 0.4643, 0.3306, 0.4649, 0.3311, 0.4641, 0.3311, 0.4619, 0.3306, 0.4641, 0.3306, 0.4641, 0.3311, 0.4613, 0.3311, 0.4643, 0.3283, 0.4641, 0.3283, 0.4641, 0.3277, 0.4649, 0.3277, 0.4641, 0.3283, 0.4619, 0.3283, 0.4613, 0.3277, 0.4641, 0.3277, 0.4619, 0.3283, 0.4619, 0.3303, 0.4613, 0.3303, 0.4613, 0.3277, 0.4619, 0.3303, 0.4619, 0.3306, 0.4613, 0.3311, 0.4613, 0.3303, 0.4419, 0.2049, 0.4421, 0.2049, 0.4421, 0.2052, 0.4419, 0.2052, 0.4419, 0.2029, 0.4421, 0.2029, 0.4421, 0.2049, 0.4419, 0.2049, 0.4396, 0.2029, 0.4419, 0.2029, 0.4419, 0.2049, 0.4396, 0.2049, 0.4396, 0.2049, 0.4419, 0.2049, 0.4419, 0.2052, 0.4396, 0.2052, 0.4643, 0.3303, 0.4643, 0.3306, 0.4643, 0.3306, 0.4643, 0.3303, 0.4619, 0.3306, 0.4619, 0.3303, 0.4619, 0.3303, 0.4619, 0.3306, 0.4619, 0.3283, 0.4641, 0.3283, 0.4641, 0.3283, 0.4619, 0.3283, 0.4641, 0.3306, 0.4619, 0.3306, 0.4619, 0.3306, 0.4641, 0.3306, 0.4244, 0.3474, 0.4244, 0.3466, 0.4249, 0.3466, 0.4244, 0.3474, 0.4249, 0.3466, 0.4254, 0.3466, 0.4252, 0.3483, 0.4244, 0.3483, 0.4244, 0.3474, 0.428, 0.3483, 0.4252, 0.3483, 0.4272, 0.3466, 0.4252, 0.3483, 0.4244, 0.3474, 0.4254, 0.3466, 0.4272, 0.3466, 0.4252, 0.3483, 0.4254, 0.3466, 0.4272, 0.3466, 0.429, 0.3466, 0.428, 0.3483, 0.4298, 0.3483, 0.428, 0.3483, 0.429, 0.3466, 0.4316, 0.3483, 0.4298, 0.3483, 0.4307, 0.3466, 0.4307, 0.3466, 0.4298, 0.3483, 0.429, 0.3466, 0.4307, 0.3466, 0.4325, 0.3466, 0.4316, 0.3483, 0.4334, 0.3483, 0.4316, 0.3483, 0.4325, 0.3466, 0.4342, 0.3466, 0.4362, 0.3483, 0.4334, 0.3483, 0.437, 0.3471, 0.437, 0.3483, 0.4362, 0.3483, 0.4362, 0.3483, 0.4342, 0.3466, 0.436, 0.3466, 0.436, 0.3466, 0.437, 0.3471, 0.4362, 0.3483, 0.4325, 0.3466, 0.4342, 0.3466, 0.4334, 0.3483, 0.437, 0.3471, 0.436, 0.3466, 0.4365, 0.3466, 0.445, 0.6978, 0.4422, 0.6978, 0.4422, 0.6978, 0.445, 0.6978, 0.4702, 0.461, 0.4702, 0.461, 0.4702, 0.461, 0.4702, 0.461, 0.4674, 0.461, 0.4674, 0.461, 0.4674, 0.461, 0.4674, 0.461, 0.4674, 0.461, 0.4702, 0.461, 0.4702, 0.461, 0.4674, 0.461, 0.4368, 0.6978, 0.434, 0.6978, 0.434, 0.6978, 0.4368, 0.6978, 0.4592, 0.461, 0.4592, 0.461, 0.4592, 0.461, 0.4592, 0.461, 0.4592, 0.461, 0.462, 0.461, 0.462, 0.461, 0.4592, 0.461, 0.462, 0.461, 0.462, 0.461, 0.462, 0.461, 0.462, 0.461, 0.4404, 0.6978, 0.4386, 0.6978, 0.4386, 0.6978, 0.4404, 0.6978, 0.4638, 0.461, 0.4638, 0.461, 0.4638, 0.461, 0.4638, 0.461, 0.4638, 0.461, 0.4656, 0.461, 0.4656, 0.461, 0.4638, 0.461, 0.4656, 0.461, 0.4656, 0.461, 0.4656, 0.461, 0.4656, 0.461, 0.4284, 0.3099, 0.4284, 0.309, 0.4289, 0.3094, 0.4289, 0.3099, 0.4404, 0.309, 0.4411, 0.309, 0.4406, 0.3094, 0.4404, 0.3094, 0.4284, 0.3115, 0.4284, 0.3099, 0.4289, 0.3099, 0.4289, 0.3115, 0.4411, 0.309, 0.4411, 0.3099, 0.4406, 0.3099, 0.4406, 0.3094, 0.4411, 0.3115, 0.4411, 0.3131, 0.4406, 0.3131, 0.4406, 0.3115, 0.4293, 0.309, 0.4302, 0.309, 0.4302, 0.3094, 0.4293, 0.3094, 0.4302, 0.309, 0.432, 0.309, 0.432, 0.3094, 0.4302, 0.3094, 0.432, 0.309, 0.4339, 0.309, 0.4339, 0.3094, 0.432, 0.3094, 0.4339, 0.309, 0.4357, 0.309, 0.4357, 0.3094, 0.4339, 0.3094, 0.4357, 0.309, 0.4375, 0.309, 0.4375, 0.3094, 0.4357, 0.3094, 0.4375, 0.309, 0.4393, 0.309, 0.4393, 0.3094, 0.4375, 0.3094, 0.4284, 0.3131, 0.4284, 0.3115, 0.4289, 0.3115, 0.4289, 0.3131, 0.4411, 0.3099, 0.4411, 0.3115, 0.4406, 0.3115, 0.4406, 0.3099, 0.4393, 0.309, 0.4404, 0.309, 0.4404, 0.3094, 0.4393, 0.3094, 0.4284, 0.309, 0.4293, 0.309, 0.4293, 0.3094, 0.4289, 0.3094, 0.4284, 0.3099, 0.4284, 0.309, 0.4284, 0.309, 0.4284, 0.3099, 0.4413, 0.6893, 0.4431, 0.6893, 0.4431, 0.6893, 0.4413, 0.6893, 0.4665, 0.4524, 0.4683, 0.4524, 0.4683, 0.4524, 0.4665, 0.4524, 0.4683, 0.4524, 0.4683, 0.4524, 0.4683, 0.4524, 0.4683, 0.4524, 0.4683, 0.4524, 0.4665, 0.4524, 0.4665, 0.4524, 0.4683, 0.4524, 0.4395, 0.433, 0.4394, 0.4372, 0.4394, 0.4372, 0.4394, 0.433])
me_plane_001.materials.append(mat_material_001)
me_plane_001.update()

# ---- objects
ob_glas = bpy.data.objects.new('Glas', me_plane_002)
ob_building03 = bpy.data.objects.new('Building03', me_plane_001)

# ---- transforms, parenting, visibility, modifiers, constraints
ob_glas.parent = ob_building03
ob_glas.location = (0.0, 0.0, 0.0)
ob_building03.location = (0.0, 0.0, 0.0)

# ---- collection membership
col_collection.objects.link(ob_glas)
col_collection.objects.link(ob_building03)

# ---- scene / render settings (as saved in the file)
scene.frame_start = 1; scene.frame_end = 250; scene.frame_set(210)
scene.render.engine = 'BLENDER_EEVEE_NEXT'
scene.cycles.sampling_pattern = 'TABULATED_SOBOL'
scene.view_settings.view_transform = 'Filmic'
bpy.context.view_layer.update()

# ---- added for rendering (the .blend has no active camera and no usable light): camera, sun
cam_auto = bpy.data.cameras.new('AutoCamera')
cam_auto.lens = 50.0
cam_auto.sensor_width = 36.0
cam_auto.clip_end = 1000.0
ob_auto_camera = bpy.data.objects.new('AutoCamera', cam_auto)
scene.collection.objects.link(ob_auto_camera)
ob_auto_camera.location = (10.4671, -12.5439, 12.4883)
ob_auto_camera.rotation_euler = (1.09748, -7.21219e-08, 0.694738)
scene.camera = ob_auto_camera
light_auto_sun = bpy.data.lights.new('AutoSun', 'SUN')
light_auto_sun.energy = 3.0
light_auto_sun.angle = 0.0523599
ob_auto_sun = bpy.data.objects.new('AutoSun', light_auto_sun)
scene.collection.objects.link(ob_auto_sun)
ob_auto_sun.rotation_euler = (0.872665, 0.174533, 0.523599)
bpy.context.view_layer.update()
